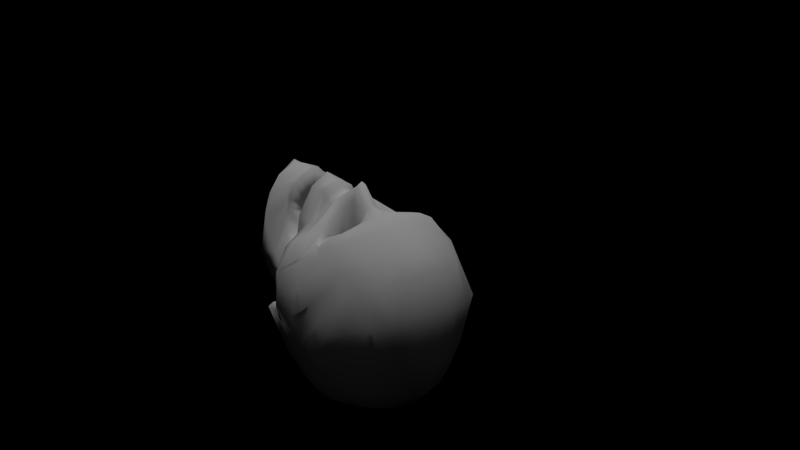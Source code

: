 # Source: skull.blend  (saved by Blender 2.67.0; exported with 4.5.12 LTS)
import bpy
from mathutils import Matrix  # noqa: F401  (used for matrix-valued properties, if any)

bpy.ops.wm.read_factory_settings(use_empty=True)
scene = bpy.context.scene
scene.name = 'Scene'

# ---- collections
col_collection_1 = bpy.data.collections.new('Collection 1'); scene.collection.children.link(col_collection_1)

# ---- materials (node trees are filled in below, after node groups)
mat_crane = bpy.data.materials.new('Crane')
mat_crane.alpha_threshold = 0.0
mat_crane.use_transparent_shadow = False
mat_crane.roughness = 0.5
mat_crane.specular_intensity = 0.0
mat_crane.line_color = (0.0, 0.0, 0.0, 1.0)

# ---- material node trees

# ---- world
world_world = bpy.data.worlds.new('World'); scene.world = world_world
world_world.color = (0.0, 0.0, 0.0)
world_world.use_sun_shadow = False
world_world.sun_shadow_jitter_overblur = 0.0
world_world.cycles.sampling_method = 'MANUAL'
world_world.cycles.sample_map_resolution = 256
world_world.light_settings.ao_factor = 2.5

# ---- cameras
cam_camera = bpy.data.cameras.new('Camera')
cam_camera.clip_end = 100.0
cam_camera.lens = 35.0
cam_camera.sensor_width = 32.0
cam_camera.sensor_height = 18.0
cam_camera.dof.focus_distance = 0.0
cam_camera.dof.aperture_fstop = 128.0

# ---- lights
light_point_001 = bpy.data.lights.new('Point.001', 'POINT')
light_point_001.transmission_factor = 0.0
light_point_001.energy = 100.0
light_point_001.shadow_buffer_clip_start = 0.5
light_point_001.shadow_soft_size = 0.1
light_point_001.shadow_maximum_resolution = 0.006
light_point_001.use_absolute_resolution = True
light_point_001.cycles.use_multiple_importance_sampling = False
light_point = bpy.data.lights.new('Point', 'POINT')
light_point.transmission_factor = 0.0
light_point.energy = 100.0
light_point.shadow_buffer_clip_start = 0.5
light_point.shadow_soft_size = 0.1
light_point.shadow_maximum_resolution = 0.006
light_point.use_absolute_resolution = True
light_point.cycles.use_multiple_importance_sampling = False
light_hemi_003 = bpy.data.lights.new('Hemi.003', 'SUN')
light_hemi_003.transmission_factor = 0.0
light_hemi_003.angle = 0.1993
light_hemi_003.energy = 1.0
light_hemi_003.shadow_buffer_clip_start = 0.5
light_hemi_003.shadow_soft_size = 0.1
light_hemi_003.shadow_cascade_max_distance = 1000.0
light_hemi_003.cycles.use_multiple_importance_sampling = False

# ---- meshes
me_plane = bpy.data.meshes.new('Plane')
me_plane.from_pydata([(0.9942, -0.3588, -0.9034), (0.9942, -0.6427, -1.013), (0.7049, -0.2301, -1.066), (0.7118, -0.5854, -1.156), (0.9942, -0.1395, -0.7137), (0.7139, 0.08356, -0.9146), (0.9942, 0.1354, -0.4351), (0.7139, 0.3943, -0.5161), (0.9942, 0.3714, 0.06736), (0.7139, 0.6437, 0.05484), (0.9942, 0.2256, 1.288), (0.7304, 0.5002, 1.41), (0.9942, 0.04076, 1.529), (0.7304, 0.2398, 1.664), (0.9942, -0.3011, 1.677), (0.7304, -0.1476, 1.93), (0.9942, -0.4902, 1.729), (0.7304, -0.3105, 1.922), (0.9942, 0.6054, 0.7909), (0.7139, 0.7611, 0.7664), (0.3343, -0.001802, 2.022), (0.3343, -0.1825, 2.093), (0.3452, 0.5981, -0.592), (0.3452, 0.8361, 0.03244), (0.3452, 0.9223, 0.7983), (0.3343, 0.7066, 1.463), (0.3465, -0.5197, -1.279), (0.3499, -0.1268, -1.173), (0.3343, 0.4279, 1.726), (0.3452, 0.2267, -1.009), (0.9942, -0.9446, -1.015), (0.7046, -0.9356, -1.141), (0.3501, -0.8909, -1.264), (0.3465, -1.303, -1.19), (0.7118, -1.363, -1.06), (0.9942, -1.466, -0.8993), (0.3343, -1.727, -1.13), (0.7304, -1.823, -0.9841), (0.9942, -1.927, -0.7933), (1.196, -0.4654, -0.5662), (1.197, -0.6938, -0.6473), (1.193, -0.2675, -0.4332), (1.193, -0.06145, -0.2033), (1.198, 0.1213, 0.1715), (1.203, 0.02815, 0.9784), (1.205, -0.1775, 1.229), (1.203, -0.3643, 1.419), (1.041, -0.667, 1.511), (1.206, 0.2144, 0.6289), (1.203, -0.9036, -0.6947), (1.129, -1.677, -0.5039), (1.049, -2.127, -0.2311), (1.363, -0.566, -0.188), (1.348, -0.7905, -0.2353), (1.349, -0.3887, -0.1732), (1.347, -0.2279, -0.03464), (1.349, -0.1022, 0.2117), (1.372, -0.2857, 0.6345), (1.373, -0.48, 0.8575), (1.091, -1.142, 1.352), (1.358, -0.084, 0.4813), (1.29, -1.722, 0.2546), (1.227, -2.092, 0.1629), (1.346, -1.584, 0.4728), (1.357, -1.054, 0.1296), (1.408, -0.7709, 1.076), (1.294, -1.619, 0.9937), (1.347, -1.086, -0.1671), (1.294, -1.674, 0.5806), (0.1417, -0.5083, 2.019), (0.07989, -0.7565, 2.069), (0.08898, -1.035, 2.37), (0.2519, -1.36, 2.109), (0.2906, -1.529, 1.985), (0.6491, -1.219, 1.674), (0.9053, -1.292, 1.621), (0.2906, -1.507, 1.86), (0.9266, -0.6622, 1.744), (0.747, -0.4785, 1.902), (0.2576, -0.5669, 1.962), (0.9738, -0.8416, 1.582), (0.8837, -1.064, 1.57), (0.1122, -0.7515, 2.023), (0.1786, -0.9949, 2.145), (0.2366, -1.238, 1.948), (1.139, -1.236, 1.425), (0.8245, -0.7332, 1.778), (0.6869, -0.592, 1.778), (0.3287, -0.6472, 1.778), (0.852, -0.8955, 1.666), (0.7557, -1.039, 1.601), (0.2016, -0.8397, 1.778), (0.225, -0.9445, 1.778), (0.3337, -1.112, 1.778), (0.5708, -1.151, 1.601), (0.2906, -1.652, 2.017), (1.01, -1.464, 1.552), (0.412, -1.645, 1.765), (0.2906, -1.735, 2.128), (1.013, -1.777, 1.316), (0.4489, -1.784, 1.621), (1.388, -0.6971, 0.4113), (1.366, -1.471, 0.8459), (1.368, -1.018, 0.4545), (1.403, -0.53, 0.3386), (1.384, -0.7825, 0.07622), (1.403, -0.6095, 0.07025), (0.2906, -1.824, 2.123), (0.5268, -1.822, 1.622), (0.2906, -2.058, 2.146), (0.5254, -2.13, 1.637), (0.6415, -1.788, 1.209), (0.5888, -2.137, 1.239), (1.383, -0.4209, -0.04751), (1.388, -0.5173, -0.03903), (1.383, -0.3058, 0.04528), (1.383, -0.2186, 0.2168), (1.386, -0.2215, 0.3854), (1.397, -0.485, 0.2872), (1.391, -0.3458, 0.4392), (1.397, -0.5409, 0.1003), (0.8118, -1.43, 1.184), (0.7828, -1.928, 1.188), (0.9606, -1.695, 0.9109), (0.9764, -1.863, 0.8116), (0.7564, -2.074, 1.188), (0.9157, -2.19, 0.8116), (0.6641, -2.32, 1.284), (0.8493, -2.491, 0.9582), (0.5767, -2.498, 1.522), (0.8493, -2.715, 1.352), (1.008, -1.878, 0.6605), (0.9854, -2.286, 0.5643), (0.9854, -2.55, 0.6421), (0.9715, -2.717, 0.9067), (1.008, -1.831, 0.5676), (1.065, -1.902, 0.3991), (1.051, -1.774, 0.4877), (1.101, -1.835, 0.3415), (1.094, -1.715, 0.4439), (1.147, -1.743, 0.3319), (0.3735, -2.681, 2.022), (0.6345, -2.921, 1.852), (0.5758, -2.99, 1.747), (0.7849, -2.818, 1.602), (0.8215, -2.853, 1.318), (0.4875, -2.59, 1.772), (0.2641, -3.117, 2.111), (0.3992, -2.989, 2.115), (0.2118, -2.668, 2.131), (0.515, -2.494, 1.69), (0.3792, -2.484, 2.064), (0.4875, -2.487, 1.829), (0.2118, -2.496, 2.184), (0.05886, -1.068, 2.28), (0.1883, -1.327, 2.074), (0.219, -2.072, 2.019), (0.3563, -2.114, 1.721), (0.3933, -2.118, 1.489), (0.2523, -2.49, 1.58), (0.1915, -2.485, 1.747), (0.2399, -2.487, 1.642), (0.1167, -2.491, 1.801), (0.2712, -1.883, -0.9547), (0.5099, -1.941, -0.8667), (0.6688, -2.004, -0.7518), (0.7019, -2.124, -0.413), (0.785, -2.149, -0.1358), (0.2602, -1.973, -0.8194), (0.3768, -2.019, -0.735), (0.4012, -2.107, -0.4863), (0.4621, -2.126, -0.2827), (0.1017, -1.125, -0.5522), (0.3364, -1.168, -0.4876), (0.4531, -1.214, -0.4032), (0.4774, -1.302, -0.1545), (0.5384, -1.321, 0.04911), (0.6963, -2.286, 0.5643), (0.6963, -2.55, 0.6421), (0.6823, -2.717, 0.9067), (0.7757, -1.902, 0.3991), (0.8115, -1.835, 0.3415), (0.8583, -1.743, 0.3319), (0.2867, -2.99, 1.747), (0.5324, -2.853, 1.318), (0.6345, -1.593, 1.248), (0.6152, -2.026, 1.251), (0.5976, -2.122, 1.251), (0.5098, -2.235, 1.296), (0.4507, -2.355, 1.455), (0.3859, -2.374, 1.564), (0.2617, -2.4, 1.512), (1.169, -1.775, 0.2546), (1.102, -2.122, 0.1998), (1.225, -1.637, 0.4728), (1.173, -1.672, 0.9937), (1.173, -1.727, 0.5806), (0.8915, -1.767, 1.316), (0.9671, -1.748, 0.2546), (0.9049, -2.118, 0.1629), (1.023, -1.61, 0.4728), (0.9717, -1.645, 0.9937), (0.9717, -1.7, 0.5806), (0.7115, -1.743, 1.332), (0.9671, -1.329, 0.2546), (0.9049, -1.699, 0.1629), (1.023, -1.191, 0.4728), (0.9717, -1.226, 0.9937), (0.9717, -1.281, 0.5806), (0.69, -1.384, 1.316), (0.8862, -0.7061, 1.314), (0.698, -0.5657, 1.386), (0.3101, -0.6259, 1.41), (0.8808, -0.8967, 1.158), (0.7758, -1.054, 1.101), (0.1714, -0.8358, 1.47), (0.197, -0.9502, 1.517), (0.3155, -1.133, 1.519), (0.5741, -1.176, 1.193), (0.9214, -0.6885, 0.9866), (0.7143, -0.5341, 1.065), (0.2876, -0.6002, 1.092), (0.9154, -0.8981, 0.8142), (0.7999, -1.071, 0.7521), (0.1352, -0.8312, 1.158), (0.1633, -0.9569, 1.209), (0.2937, -1.158, 1.211), (0.5781, -1.205, 0.8532), (0.2099, -1.727, 0.8519), (0.2099, -1.859, 0.9051), (0.2099, -1.955, 0.9571), (0.2099, -2.068, 1.047), (0.2099, -2.189, 1.206), (0.2099, -2.207, 1.315), (0.2099, -2.262, 1.369), (0.7327, -1.7, 1.184), (0.8814, -1.664, 0.9109), (0.8973, -1.831, 0.8116), (0.9289, -1.846, 0.6605), (0.9286, -1.8, 0.5676), (0.972, -1.743, 0.4877), (1.015, -1.684, 0.4439), (1.068, -1.712, 0.3319), (0.7327, -1.557, 1.111), (0.8814, -1.521, 0.8376), (0.8973, -1.689, 0.7383), (0.9289, -1.704, 0.5871), (0.9286, -1.657, 0.4943), (0.972, -1.6, 0.4144), (1.015, -1.542, 0.3706), (1.068, -1.57, 0.2585), (0.7327, -1.247, 1.111), (0.8814, -1.211, 0.8376), (0.8973, -1.379, 0.7383), (0.9289, -1.394, 0.5871), (0.9286, -1.347, 0.4943), (0.972, -1.29, 0.4144), (1.015, -1.231, 0.3706), (1.068, -1.259, 0.2585), (0.1095, -1.609, -0.1353), (0.1095, -1.609, 0.471), (0.1095, -1.735, 0.755), (0.07618, -2.119, 0.7964), (0.07618, -2.384, 0.8743), (0.7757, -1.776, 0.1151), (0.8115, -1.709, 0.05752), (0.09009, -2.563, 0.9079), (0.7757, -1.776, -0.4912), (0.8115, -1.709, -0.5487), (0.2196, -2.63, 0.8744), (0.2917, -2.464, 0.8443), (0.2917, -2.199, 0.7665), (0.3249, -1.815, 0.5832), (0.3249, -1.689, 0.2992), (0.3249, -1.689, -0.3071), (0.723, -0.7879, 0.8514), (0.6221, -0.7126, 0.8897), (0.4141, -0.7449, 0.9027), (0.7201, -0.8901, 0.7673), (0.6638, -0.9743, 0.737), (0.3397, -0.8575, 0.935), (0.3534, -0.9188, 0.96), (0.417, -1.017, 0.961), (0.5557, -1.04, 0.7863), (0.6359, -0.8316, 0.7325), (0.5816, -0.791, 0.7531), (0.4696, -0.8084, 0.7601), (0.6343, -0.8866, 0.6872), (0.604, -0.9319, 0.6709), (0.4296, -0.869, 0.7775), (0.437, -0.902, 0.791), (0.4712, -0.9547, 0.7915), (0.5458, -0.9672, 0.6975), (0.5957, -2.094, -0.004133), (0.5456, -1.959, 0.1154), (-0.9942, -0.3588, -0.9034), (-0.9942, -0.6427, -1.013), (-0.7049, -0.2301, -1.066), (-0.7118, -0.5854, -1.156), (-0.9942, -0.1395, -0.7137), (-0.7139, 0.08356, -0.9147), (-0.9942, 0.1354, -0.4351), (-0.7139, 0.3943, -0.5161), (-0.9942, 0.3714, 0.06736), (-0.7139, 0.6437, 0.05484), (-0.9942, 0.2256, 1.288), (-0.7304, 0.5002, 1.41), (-0.9942, 0.04076, 1.529), (-0.7304, 0.2398, 1.664), (-0.9942, -0.3011, 1.677), (-0.7304, -0.1476, 1.93), (-0.9942, -0.4902, 1.729), (-0.7304, -0.3105, 1.922), (1.581e-06, -0.06718, -1.235), (1.757e-06, -0.4565, -1.369), (1.336e-06, 0.3091, -1.048), (7.89e-07, 0.686, -0.6236), (-5.264e-08, 0.9048, 0.03189), (-1.949e-06, 0.7545, 1.515), (-2.268e-06, 0.5804, 1.766), (-2.705e-06, 0.07777, 2.113), (-2.741e-06, -0.2794, 2.145), (-0.9942, 0.6054, 0.7909), (-0.7139, 0.7611, 0.7664), (-1.066e-06, 0.9508, 0.8237), (-0.3343, -0.001802, 2.022), (-0.3343, -0.1825, 2.093), (-0.3452, 0.5981, -0.592), (-0.3452, 0.8361, 0.03244), (-0.3452, 0.9223, 0.7983), (-0.3343, 0.7066, 1.463), (-0.3465, -0.5197, -1.279), (-0.3499, -0.1268, -1.173), (-0.3343, 0.4279, 1.726), (-0.3452, 0.2267, -1.009), (-0.9942, -0.9446, -1.015), (-0.7046, -0.9356, -1.141), (1.737e-06, -0.8426, -1.349), (-0.3501, -0.8909, -1.264), (-0.3465, -1.303, -1.19), (1.661e-06, -1.243, -1.286), (-0.7118, -1.363, -1.06), (-0.9942, -1.466, -0.8993), (-0.3343, -1.727, -1.13), (1.586e-06, -1.623, -1.223), (-0.7304, -1.823, -0.9841), (-0.9942, -1.927, -0.7933), (-1.196, -0.4654, -0.5662), (-1.197, -0.6938, -0.6473), (-1.193, -0.2675, -0.4332), (-1.193, -0.06145, -0.2033), (-1.198, 0.1213, 0.1715), (-1.203, 0.02815, 0.9783), (-1.205, -0.1775, 1.229), (-1.203, -0.3643, 1.419), (-1.041, -0.667, 1.511), (-1.206, 0.2144, 0.6289), (-1.203, -0.9036, -0.6947), (-1.129, -1.677, -0.5039), (-1.049, -2.127, -0.2311), (-1.363, -0.566, -0.188), (-1.348, -0.7905, -0.2353), (-1.349, -0.3887, -0.1732), (-1.347, -0.2279, -0.03465), (-1.349, -0.1022, 0.2117), (-1.372, -0.2857, 0.6345), (-1.373, -0.48, 0.8575), (-1.091, -1.142, 1.352), (-1.358, -0.084, 0.4813), (-1.29, -1.722, 0.2546), (-1.227, -2.092, 0.1628), (-1.346, -1.584, 0.4728), (-1.357, -1.054, 0.1296), (-1.408, -0.7709, 1.076), (-1.294, -1.619, 0.9937), (-1.347, -1.086, -0.1671), (-1.294, -1.674, 0.5806), (-2.664e-06, -0.571, 2.088), (-0.1417, -0.5083, 2.019), (-2.725e-06, -0.7435, 2.138), (-0.07989, -0.7565, 2.069), (-3.116e-06, -1.013, 2.446), (-0.08898, -1.035, 2.37), (-2.757e-06, -1.381, 2.169), (-0.2519, -1.36, 2.109), (-2.72e-06, -1.485, 2.141), (-0.2906, -1.529, 1.985), (-0.6491, -1.219, 1.674), (-0.9053, -1.292, 1.621), (-0.2906, -1.507, 1.86), (-0.9266, -0.6622, 1.744), (-0.747, -0.4785, 1.902), (-0.2576, -0.5669, 1.962), (-0.9738, -0.8416, 1.582), (-0.8837, -1.064, 1.57), (-0.1122, -0.7515, 2.023), (-0.1786, -0.9949, 2.145), (-0.2366, -1.238, 1.948), (-1.139, -1.236, 1.425), (-0.8245, -0.7332, 1.778), (-0.6869, -0.592, 1.778), (-0.3287, -0.6472, 1.778), (-0.852, -0.8955, 1.666), (-0.7557, -1.039, 1.601), (-0.2016, -0.8397, 1.778), (-0.225, -0.9445, 1.778), (-0.3337, -1.112, 1.778), (-0.5708, -1.151, 1.601), (-2.777e-06, -1.581, 2.187), (-0.2906, -1.652, 2.017), (-1.01, -1.464, 1.552), (-0.412, -1.645, 1.765), (-2.942e-06, -1.64, 2.316), (-0.2906, -1.735, 2.128), (-1.013, -1.777, 1.316), (-0.4489, -1.784, 1.621), (-1.388, -0.6971, 0.4113), (-1.366, -1.471, 0.8459), (-1.368, -1.018, 0.4545), (-1.403, -0.53, 0.3386), (-1.384, -0.7825, 0.07621), (-1.403, -0.6095, 0.07024), (-2.897e-06, -1.795, 2.282), (-0.2906, -1.824, 2.123), (-0.5268, -1.822, 1.622), (-2.966e-06, -2.039, 2.339), (-0.2906, -2.058, 2.146), (-0.5254, -2.13, 1.637), (-0.6415, -1.788, 1.209), (-0.5888, -2.137, 1.239), (-1.383, -0.4209, -0.04751), (-1.388, -0.5173, -0.03903), (-1.383, -0.3058, 0.04527), (-1.383, -0.2186, 0.2168), (-1.386, -0.2215, 0.3854), (-1.397, -0.485, 0.2872), (-1.391, -0.3458, 0.4392), (-1.397, -0.5409, 0.1003), (-0.8118, -1.43, 1.184), (-0.7828, -1.928, 1.188), (-0.9606, -1.695, 0.9109), (-0.9764, -1.863, 0.8116), (-0.7564, -2.074, 1.188), (-0.9157, -2.19, 0.8116), (-0.6641, -2.32, 1.284), (-0.8493, -2.491, 0.9582), (-0.5767, -2.498, 1.522), (-0.8493, -2.715, 1.352), (-1.008, -1.878, 0.6605), (-0.9854, -2.286, 0.5643), (-0.9854, -2.55, 0.6421), (-0.9715, -2.717, 0.9067), (-1.008, -1.831, 0.5676), (-1.065, -1.902, 0.3991), (-1.051, -1.774, 0.4877), (-1.101, -1.835, 0.3415), (-1.094, -1.715, 0.4439), (-1.147, -1.743, 0.3319), (-0.3735, -2.681, 2.022), (-0.6345, -2.921, 1.852), (-0.5758, -2.99, 1.747), (-2.855e-06, -2.654, 2.258), (-2.86e-06, -3.057, 2.267), (-2.893e-06, -3.127, 2.293), (-0.7849, -2.818, 1.602), (-0.8216, -2.853, 1.318), (-0.4875, -2.59, 1.772), (-0.2641, -3.117, 2.111), (-0.3992, -2.989, 2.115), (-0.2118, -2.668, 2.131), (-0.515, -2.494, 1.69), (-0.3792, -2.484, 2.064), (-2.927e-06, -2.471, 2.313), (-0.4875, -2.487, 1.829), (-0.2118, -2.496, 2.184), (-2.981e-06, -1.051, 2.341), (-0.05887, -1.068, 2.28), (-2.696e-06, -1.343, 2.121), (-0.1883, -1.327, 2.074), (-2.701e-06, -2.061, 2.132), (-0.219, -2.072, 2.019), (-0.3563, -2.114, 1.721), (-0.3933, -2.118, 1.489), (-0.2523, -2.49, 1.58), (-0.1916, -2.485, 1.747), (-2.345e-06, -2.479, 1.858), (-0.24, -2.487, 1.642), (-0.1167, -2.491, 1.801), (-0.2712, -1.883, -0.9547), (1.317e-06, -1.82, -1.011), (-0.5099, -1.941, -0.8667), (-0.6688, -2.004, -0.7518), (-0.7019, -2.124, -0.413), (-0.785, -2.149, -0.1358), (1.156e-06, -1.93, -0.884), (1.208e-06, -1.884, -0.925), (-0.2602, -1.973, -0.8194), (-0.3768, -2.019, -0.735), (-0.4012, -2.107, -0.4863), (-0.4621, -2.126, -0.2827), (-0.1016, -1.125, -0.5522), (0.01856, -1.125, -0.5522), (-0.3364, -1.168, -0.4876), (-0.4531, -1.214, -0.4032), (-0.4774, -1.302, -0.1545), (-0.5384, -1.321, 0.04911), (-0.6963, -2.286, 0.5643), (-0.6963, -2.55, 0.6421), (-0.6824, -2.717, 0.9067), (-0.7757, -1.902, 0.3991), (-0.8115, -1.835, 0.3415), (-0.8583, -1.743, 0.3319), (-0.2867, -2.99, 1.747), (-0.5324, -2.853, 1.318), (-2.661e-06, -3.117, 2.111), (-1.341e-06, -2.808, 1.077), (-2.194e-06, -3.081, 1.747), (-1.648e-06, -2.943, 1.318), (-0.6345, -1.593, 1.248), (-0.6152, -2.026, 1.251), (-0.5976, -2.122, 1.251), (-0.5098, -2.235, 1.296), (-0.4507, -2.355, 1.455), (-0.3859, -2.374, 1.564), (-0.2617, -2.4, 1.512), (-1.169, -1.775, 0.2546), (-1.102, -2.122, 0.1998), (-1.225, -1.637, 0.4728), (-1.173, -1.672, 0.9937), (-1.173, -1.727, 0.5806), (-0.8915, -1.767, 1.316), (-0.9671, -1.748, 0.2546), (-0.9049, -2.118, 0.1629), (-1.023, -1.61, 0.4728), (-0.9717, -1.645, 0.9937), (-0.9717, -1.7, 0.5806), (-0.7115, -1.743, 1.332), (-0.9671, -1.329, 0.2546), (-0.9049, -1.699, 0.1629), (-1.023, -1.191, 0.4728), (-0.9717, -1.226, 0.9937), (-0.9717, -1.281, 0.5806), (-0.69, -1.384, 1.316), (-0.8862, -0.7061, 1.314), (-0.698, -0.5657, 1.386), (-0.3101, -0.6259, 1.41), (-0.8808, -0.8967, 1.158), (-0.7758, -1.054, 1.101), (-0.1714, -0.8358, 1.47), (-0.1971, -0.9502, 1.517), (-0.3155, -1.133, 1.519), (-0.5741, -1.176, 1.193), (-0.9214, -0.6885, 0.9866), (-0.7143, -0.5341, 1.065), (-0.2877, -0.6002, 1.092), (-0.9154, -0.8981, 0.8142), (-0.7999, -1.071, 0.7521), (-0.1352, -0.8312, 1.158), (-0.1633, -0.9569, 1.209), (-0.2937, -1.158, 1.211), (-0.5781, -1.205, 0.8532), (-0.2099, -1.727, 0.8519), (-0.2099, -1.859, 0.9051), (-0.2099, -1.955, 0.9571), (-0.2099, -2.068, 1.047), (-0.2099, -2.189, 1.206), (-0.2099, -2.207, 1.315), (-0.2099, -2.262, 1.369), (-0.7327, -1.7, 1.184), (-0.8814, -1.664, 0.9109), (-0.8973, -1.831, 0.8116), (-0.9289, -1.846, 0.6605), (-0.9286, -1.8, 0.5676), (-0.972, -1.743, 0.4877), (-1.015, -1.684, 0.4439), (-1.068, -1.712, 0.3319), (-0.7327, -1.557, 1.111), (-0.8814, -1.521, 0.8376), (-0.8973, -1.689, 0.7383), (-0.9289, -1.704, 0.5871), (-0.9286, -1.657, 0.4943), (-0.972, -1.6, 0.4144), (-1.015, -1.542, 0.3706), (-1.068, -1.57, 0.2585), (-0.7327, -1.247, 1.111), (-0.8814, -1.211, 0.8376), (-0.8973, -1.379, 0.7383), (-0.9289, -1.394, 0.5871), (-0.9286, -1.347, 0.4943), (-0.972, -1.29, 0.4144), (-1.015, -1.231, 0.3706), (-1.068, -1.259, 0.2585), (-0.1095, -1.609, -0.1353), (-0.1095, -1.609, 0.471), (-0.1095, -1.735, 0.755), (-0.07618, -2.119, 0.7964), (-0.07618, -2.384, 0.8743), (-0.7757, -1.776, 0.1151), (-0.8115, -1.709, 0.05752), (-0.0901, -2.563, 0.9079), (-0.7757, -1.776, -0.4912), (-0.8115, -1.709, -0.5487), (-1.035e-06, -2.652, 0.8362), (-1.218e-06, -2.732, 0.9798), (-0.2196, -2.63, 0.8744), (-0.2917, -2.464, 0.8443), (-0.2917, -2.199, 0.7665), (-0.3249, -1.815, 0.5832), (-0.3249, -1.689, 0.2992), (-0.3249, -1.689, -0.3071), (-1.122e-06, -2.511, 0.9027), (-1.088e-06, -2.384, 0.8743), (-9.913e-07, -2.119, 0.7964), (-9.433e-07, -1.735, 0.755), (-5.816e-07, -1.609, 0.471), (1.941e-07, -1.609, -0.1353), (-0.723, -0.7879, 0.8514), (-0.6221, -0.7126, 0.8897), (-0.4141, -0.7449, 0.9027), (-0.7201, -0.8901, 0.7673), (-0.6638, -0.9743, 0.737), (-0.3397, -0.8575, 0.935), (-0.3534, -0.9188, 0.96), (-0.417, -1.017, 0.961), (-0.5557, -1.04, 0.7863), (-0.6359, -0.8316, 0.7325), (-0.5816, -0.791, 0.7531), (-0.4696, -0.8084, 0.7601), (-0.6343, -0.8866, 0.6872), (-0.604, -0.9319, 0.6709), (-0.4296, -0.869, 0.7775), (-0.437, -0.902, 0.7909), (-0.4712, -0.9547, 0.7915), (-0.5458, -0.9672, 0.6975), (-0.5957, -2.094, -0.004135), (-0.5456, -1.959, 0.1154), (0.2523, -2.864, 1.266), (0.1915, -2.897, 1.433), (0.24, -2.898, 1.328), (0.1167, -2.902, 1.487), (0.2617, -2.811, 1.198), (0.2099, -1.737, 0.785), (0.2099, -1.853, 0.8136), (0.2099, -1.967, 0.8724), (0.2099, -2.149, 0.8923), (0.2099, -2.438, 0.8947), (0.2099, -2.618, 1.001), (0.2099, -2.674, 1.055), (-0.2523, -2.864, 1.266), (-0.1916, -2.897, 1.433), (-1.938e-06, -2.891, 1.545), (-0.24, -2.898, 1.328), (-0.1167, -2.902, 1.487), (-0.2617, -2.811, 1.198), (-0.2099, -1.737, 0.785), (-0.2099, -1.853, 0.8136), (-0.2099, -1.967, 0.8724), (-0.2099, -2.149, 0.8923), (-0.2099, -2.438, 0.8947), (-0.2099, -2.618, 1.001), (-0.2099, -2.674, 1.055), (0.08409, -2.864, 1.266), (0.06385, -2.897, 1.433), (0.07998, -2.898, 1.328), (0.0389, -2.902, 1.487), (0.08722, -2.811, 1.198), (0.06995, -1.737, 0.785), (0.06995, -1.853, 0.8136), (0.06995, -1.967, 0.8724), (0.06995, -2.149, 0.8923), (0.06995, -2.438, 0.8947), (0.06995, -2.618, 1.001), (0.06995, -2.674, 1.055), (-0.08409, -2.864, 1.266), (-0.06385, -2.897, 1.433), (-1.946e-06, -2.891, 1.545), (-0.07999, -2.898, 1.328), (-0.0389, -2.902, 1.487), (-0.08723, -2.811, 1.198), (-0.06996, -1.737, 0.785), (-0.06996, -1.853, 0.8136), (-0.06996, -1.967, 0.8724), (-0.06996, -2.149, 0.8923), (-0.06996, -2.438, 0.8947), (-0.06996, -2.618, 1.001), (-0.06996, -2.674, 1.055), (-0.005414, -2.902, 1.476), (0.04624, -1.096, 2.061), (0.1479, -1.299, 1.899), (-2.684e-06, -1.082, 2.109), (-0.04624, -1.096, 2.061), (-2.459e-06, -1.312, 1.936), (-0.1479, -1.299, 1.899), (0.02083, -1.151, 1.941), (0.06663, -1.243, 1.868), (-2.497e-06, -1.145, 1.963), (-0.02083, -1.151, 1.941), (-2.396e-06, -1.249, 1.885), (-0.06664, -1.243, 1.868)], [], [(1, 3, 2, 0), (2, 5, 4, 0), (5, 7, 6, 4), (7, 9, 8, 6), (19, 11, 10, 18), (11, 13, 12, 10), (13, 15, 14, 12), (15, 17, 16, 14), (22, 316, 317, 23), (20, 320, 321, 21), (29, 315, 316, 22), (28, 319, 320, 20), (27, 313, 315, 29), (26, 314, 313, 27), (25, 318, 319, 28), (24, 324, 318, 25), (9, 19, 18, 8), (23, 317, 324, 24), (13, 28, 20, 15), (7, 22, 23, 9), (5, 29, 22, 7), (15, 20, 21, 17), (2, 27, 29, 5), (3, 26, 27, 2), (11, 25, 28, 13), (19, 24, 25, 11), (9, 23, 24, 19), (1, 30, 31, 3), (26, 32, 337, 314), (3, 31, 32, 26), (30, 35, 34, 31), (32, 33, 340, 337), (31, 34, 33, 32), (34, 37, 36, 33), (35, 38, 37, 34), (33, 36, 344, 340), (12, 45, 44, 10), (1, 40, 49, 30), (16, 47, 46, 14), (6, 42, 41, 4), (10, 44, 48, 18), (14, 46, 45, 12), (4, 41, 39, 0), (18, 48, 43, 8), (0, 39, 40, 1), (35, 50, 51, 38), (8, 43, 42, 6), (30, 49, 50, 35), (44, 57, 60, 48), (45, 58, 57, 44), (39, 52, 53, 40), (50, 61, 62, 51), (41, 54, 52, 39), (42, 55, 54, 41), (48, 60, 56, 43), (43, 56, 55, 42), (97, 100, 99, 96), (66, 102, 59, 85), (103, 102, 63, 64), (64, 63, 61, 67), (321, 377, 69, 21), (377, 379, 70, 69), (379, 381, 71, 70), (381, 475, 154, 71), (383, 385, 73, 72), (74, 81, 90, 94), (72, 73, 76, 75), (70, 82, 79, 69), (385, 408, 95, 73), (72, 84, 83, 71), (76, 97, 96, 75), (71, 83, 82, 70), (83, 92, 91, 82), (78, 87, 86, 77), (84, 93, 92, 83), (79, 88, 87, 78), (72, 75, 74, 84), (77, 86, 89, 80), (84, 74, 94, 93), (80, 89, 90, 81), (82, 91, 88, 79), (75, 96, 85, 59), (73, 95, 97, 76), (408, 412, 98, 95), (95, 98, 100, 97), (96, 99, 66, 85), (114, 113, 115, 116, 117, 119, 118, 120), (105, 106, 104, 101), (64, 105, 101, 103), (68, 63, 102, 66), (412, 422, 107, 98), (98, 107, 108, 100), (107, 109, 110, 108), (422, 425, 109, 107), (110, 112, 111, 108), (114, 52, 54, 113), (113, 54, 55, 115), (115, 55, 56, 116), (117, 60, 57, 119), (116, 56, 60, 117), (119, 57, 104, 118), (118, 104, 106, 120), (120, 106, 52, 114), (123, 121, 122, 124), (124, 122, 125, 126), (126, 125, 127, 128), (128, 127, 129, 130), (124, 126, 132, 131), (128, 130, 134, 133), (126, 128, 133, 132), (131, 132, 136, 135), (135, 136, 138, 137), (137, 138, 140, 139), (145, 144, 142, 143), (144, 146, 141, 142), (148, 149, 461, 462), (147, 148, 462, 463), (134, 130, 144, 145), (130, 129, 146, 144), (143, 142, 148, 147), (142, 141, 149, 148), (149, 141, 151, 153), (461, 149, 153, 472), (146, 129, 150, 152), (141, 146, 152, 151), (74, 75, 59, 81), (49, 67, 61, 50), (46, 65, 58, 45), (47, 59, 65, 46), (40, 53, 67, 49), (53, 52, 106, 105), (101, 104, 57, 58), (103, 101, 58, 65), (47, 80, 81, 59), (16, 77, 80, 47), (17, 78, 77, 16), (21, 69, 78, 17), (69, 79, 78), (65, 59, 102, 103), (67, 53, 105, 64), (154, 475, 689, 687), (72, 155, 477, 383), (71, 154, 155, 72), (425, 479, 156, 109), (109, 156, 157, 110), (110, 157, 158, 112), (153, 151, 160, 162), (152, 150, 159, 161), (151, 152, 161, 160), (472, 153, 162, 485), (62, 167, 166, 51), (51, 166, 165, 38), (37, 164, 163, 36), (38, 165, 164, 37), (36, 163, 489, 344), (167, 171, 170, 166), (166, 170, 169, 165), (164, 168, 494, 163), (165, 169, 168, 164), (171, 176, 175, 170), (170, 175, 174, 169), (168, 173, 172, 494), (169, 174, 173, 168), (145, 143, 183, 184), (132, 133, 178, 177), (133, 134, 179, 178), (136, 132, 177, 180), (134, 145, 184, 179), (514, 147, 463), (140, 138, 181, 182), (143, 147, 514, 183), (138, 136, 180, 181), (179, 184, 517, 515), (514, 516, 183), (184, 183, 516, 517), (129, 127, 188, 189), (127, 125, 187, 188), (125, 122, 186, 187), (150, 129, 189, 190), (159, 150, 190, 191), (122, 121, 185, 186), (68, 196, 194, 63), (66, 195, 196, 68), (61, 192, 193, 62), (99, 197, 195, 66), (61, 63, 194, 192), (196, 202, 200, 194), (195, 201, 202, 196), (197, 203, 201, 195), (192, 198, 199, 193), (192, 194, 200, 198), (202, 208, 206, 200), (201, 207, 208, 202), (198, 200, 206, 204), (203, 209, 207, 201), (198, 204, 205, 199), (87, 211, 210, 86), (93, 217, 216, 92), (88, 212, 211, 87), (94, 218, 217, 93), (86, 210, 213, 89), (90, 214, 218, 94), (89, 213, 214, 90), (91, 215, 212, 88), (92, 216, 215, 91), (215, 224, 221, 212), (216, 225, 224, 215), (211, 220, 219, 210), (217, 226, 225, 216), (212, 221, 220, 211), (218, 227, 226, 217), (210, 219, 222, 213), (214, 223, 227, 218), (213, 222, 223, 214), (222, 219, 275, 278), (187, 186, 229, 230), (189, 188, 231, 232), (191, 190, 233, 234), (186, 185, 228, 229), (188, 187, 230, 231), (190, 189, 232, 233), (135, 137, 240, 239), (131, 135, 239, 238), (124, 131, 238, 237), (123, 124, 237, 236), (139, 140, 242, 241), (137, 139, 241, 240), (121, 123, 236, 235), (240, 241, 249, 248), (236, 237, 245, 244), (238, 239, 247, 246), (241, 242, 250, 249), (235, 236, 244, 243), (237, 238, 246, 245), (239, 240, 248, 247), (246, 247, 255, 254), (249, 250, 258, 257), (243, 244, 252, 251), (245, 246, 254, 253), (247, 248, 256, 255), (248, 249, 257, 256), (244, 245, 253, 252), (108, 111, 197, 99), (99, 100, 108), (272, 271, 262, 261), (269, 603, 602, 266), (274, 273, 260, 259), (271, 270, 263, 262), (270, 269, 266, 263), (181, 180, 264, 265), (265, 264, 267, 268), (273, 272, 261, 260), (179, 515, 603, 269), (178, 179, 269, 270), (180, 177, 271, 272), (177, 178, 270, 271), (180, 272, 273, 264), (264, 273, 274, 267), (262, 263, 611, 612), (260, 261, 613, 614), (259, 260, 614, 615), (261, 262, 612, 613), (263, 266, 610, 611), (227, 223, 279, 283), (223, 222, 278, 279), (221, 224, 280, 277), (224, 225, 281, 280), (219, 220, 276, 275), (225, 226, 282, 281), (220, 221, 277, 276), (226, 227, 283, 282), (281, 282, 291, 290), (276, 277, 286, 285), (282, 283, 292, 291), (278, 275, 284, 287), (283, 279, 288, 292), (279, 278, 287, 288), (277, 280, 289, 286), (280, 281, 290, 289), (275, 276, 285, 284), (287, 284, 285, 286, 289, 290, 291, 292, 288), (199, 167, 62, 193), (293, 171, 167, 199), (294, 176, 171, 293), (293, 199, 205, 294), (294, 205, 204, 176), (296, 295, 297, 298), (297, 295, 299, 300), (300, 299, 301, 302), (302, 301, 303, 304), (323, 322, 305, 306), (306, 305, 307, 308), (308, 307, 309, 310), (310, 309, 311, 312), (327, 328, 317, 316), (325, 326, 321, 320), (334, 327, 316, 315), (333, 325, 320, 319), (332, 334, 315, 313), (331, 332, 313, 314), (330, 333, 319, 318), (329, 330, 318, 324), (304, 303, 322, 323), (328, 329, 324, 317), (308, 310, 325, 333), (302, 304, 328, 327), (300, 302, 327, 334), (310, 312, 326, 325), (297, 300, 334, 332), (298, 297, 332, 331), (306, 308, 333, 330), (323, 306, 330, 329), (304, 323, 329, 328), (296, 298, 336, 335), (331, 314, 337, 338), (298, 331, 338, 336), (335, 336, 341, 342), (338, 337, 340, 339), (336, 338, 339, 341), (341, 339, 343, 345), (342, 341, 345, 346), (339, 340, 344, 343), (307, 305, 352, 353), (296, 335, 357, 348), (311, 309, 354, 355), (301, 299, 349, 350), (305, 322, 356, 352), (309, 307, 353, 354), (299, 295, 347, 349), (322, 303, 351, 356), (295, 296, 348, 347), (342, 346, 359, 358), (303, 301, 350, 351), (335, 342, 358, 357), (352, 356, 368, 365), (353, 352, 365, 366), (347, 348, 361, 360), (358, 359, 370, 369), (349, 347, 360, 362), (350, 349, 362, 363), (356, 351, 364, 368), (351, 350, 363, 364), (411, 410, 414, 415), (374, 398, 367, 417), (418, 372, 371, 417), (372, 375, 369, 371), (321, 326, 378, 377), (377, 378, 380, 379), (379, 380, 382, 381), (381, 382, 476, 475), (383, 384, 386, 385), (387, 407, 403, 394), (384, 388, 389, 386), (380, 378, 392, 395), (385, 386, 409, 408), (384, 382, 396, 397), (389, 388, 410, 411), (382, 380, 395, 396), (396, 395, 404, 405), (391, 390, 399, 400), (397, 396, 405, 406), (392, 391, 400, 401), (384, 397, 387, 388), (390, 393, 402, 399), (397, 406, 407, 387), (393, 394, 403, 402), (395, 392, 401, 404), (388, 367, 398, 410), (386, 389, 411, 409), (408, 409, 413, 412), (409, 411, 415, 413), (410, 398, 374, 414), (431, 437, 435, 436, 434, 433, 432, 430), (420, 416, 419, 421), (372, 418, 416, 420), (376, 374, 417, 371), (412, 413, 423, 422), (413, 415, 424, 423), (423, 424, 427, 426), (422, 423, 426, 425), (427, 424, 428, 429), (431, 430, 362, 360), (430, 432, 363, 362), (432, 433, 364, 363), (434, 436, 365, 368), (433, 434, 368, 364), (436, 435, 419, 365), (435, 437, 421, 419), (437, 431, 360, 421), (440, 441, 439, 438), (441, 443, 442, 439), (443, 445, 444, 442), (445, 447, 446, 444), (441, 448, 449, 443), (445, 450, 451, 447), (443, 449, 450, 445), (448, 452, 453, 449), (452, 454, 455, 453), (454, 456, 457, 455), (465, 460, 459, 464), (464, 459, 458, 466), (468, 462, 461, 469), (467, 463, 462, 468), (451, 465, 464, 447), (447, 464, 466, 446), (460, 467, 468, 459), (459, 468, 469, 458), (469, 474, 471, 458), (461, 472, 474, 469), (466, 473, 470, 446), (458, 471, 473, 466), (387, 394, 367, 388), (357, 358, 369, 375), (354, 353, 366, 373), (355, 354, 373, 367), (348, 357, 375, 361), (361, 420, 421, 360), (416, 366, 365, 419), (418, 373, 366, 416), (355, 367, 394, 393), (311, 355, 393, 390), (312, 311, 390, 391), (326, 312, 391, 378), (378, 391, 392), (373, 418, 417, 367), (375, 372, 420, 361), (478, 477, 691, 692), (384, 383, 477, 478), (382, 384, 478, 476), (425, 426, 480, 479), (426, 427, 481, 480), (427, 429, 482, 481), (474, 487, 484, 471), (473, 486, 483, 470), (471, 484, 486, 473), (472, 485, 487, 474), (370, 359, 492, 493), (359, 346, 491, 492), (345, 343, 488, 490), (346, 345, 490, 491), (343, 344, 489, 488), (493, 492, 498, 499), (492, 491, 497, 498), (490, 488, 494, 496), (491, 490, 496, 497), (488, 489, 495, 494), (499, 498, 504, 505), (498, 497, 503, 504), (496, 494, 500, 502), (497, 496, 502, 503), (465, 513, 512, 460), (449, 506, 507, 450), (450, 507, 508, 451), (453, 509, 506, 449), (451, 508, 513, 465), (514, 463, 467), (457, 511, 510, 455), (460, 512, 514, 467), (455, 510, 509, 453), (508, 515, 517, 513), (514, 512, 516), (513, 517, 516, 512), (446, 522, 521, 444), (444, 521, 520, 442), (442, 520, 519, 439), (470, 523, 522, 446), (483, 524, 523, 470), (439, 519, 518, 438), (376, 371, 527, 529), (374, 376, 529, 528), (369, 370, 526, 525), (414, 374, 528, 530), (369, 525, 527, 371), (529, 527, 533, 535), (528, 529, 535, 534), (530, 528, 534, 536), (525, 526, 532, 531), (525, 531, 533, 527), (535, 533, 539, 541), (534, 535, 541, 540), (531, 537, 539, 533), (536, 534, 540, 542), (531, 532, 538, 537), (400, 399, 543, 544), (406, 405, 549, 550), (401, 400, 544, 545), (407, 406, 550, 551), (399, 402, 546, 543), (403, 407, 551, 547), (402, 403, 547, 546), (404, 401, 545, 548), (405, 404, 548, 549), (548, 545, 554, 557), (549, 548, 557, 558), (544, 543, 552, 553), (550, 549, 558, 559), (545, 544, 553, 554), (551, 550, 559, 560), (543, 546, 555, 552), (547, 551, 560, 556), (546, 547, 556, 555), (555, 619, 616, 552), (520, 563, 562, 519), (522, 565, 564, 521), (524, 567, 566, 523), (519, 562, 561, 518), (521, 564, 563, 520), (523, 566, 565, 522), (452, 572, 573, 454), (448, 571, 572, 452), (441, 570, 571, 448), (440, 569, 570, 441), (456, 574, 575, 457), (454, 573, 574, 456), (438, 568, 569, 440), (573, 581, 582, 574), (569, 577, 578, 570), (571, 579, 580, 572), (574, 582, 583, 575), (568, 576, 577, 569), (570, 578, 579, 571), (572, 580, 581, 573), (579, 587, 588, 580), (582, 590, 591, 583), (576, 584, 585, 577), (578, 586, 587, 579), (580, 588, 589, 581), (581, 589, 590, 582), (577, 585, 586, 578), (424, 414, 530, 428), (414, 424, 415), (607, 594, 595, 606), (604, 599, 602, 603), (609, 592, 593, 608), (606, 595, 596, 605), (605, 596, 599, 604), (510, 598, 597, 509), (598, 601, 600, 597), (608, 593, 594, 607), (508, 604, 603, 515), (507, 605, 604, 508), (509, 607, 606, 506), (506, 606, 605, 507), (509, 597, 608, 607), (597, 600, 609, 608), (595, 612, 611, 596), (593, 614, 613, 594), (592, 615, 614, 593), (594, 613, 612, 595), (596, 611, 610, 599), (602, 599, 610, 266), (560, 624, 620, 556), (556, 620, 619, 555), (554, 618, 621, 557), (557, 621, 622, 558), (552, 616, 617, 553), (558, 622, 623, 559), (553, 617, 618, 554), (559, 623, 624, 560), (622, 631, 632, 623), (617, 626, 627, 618), (623, 632, 633, 624), (619, 628, 625, 616), (624, 633, 629, 620), (620, 629, 628, 619), (618, 627, 630, 621), (621, 630, 631, 622), (616, 625, 626, 617), (628, 629, 633, 632, 631, 630, 627, 626, 625), (532, 526, 370, 493), (634, 532, 493, 499), (635, 634, 499, 505), (634, 635, 538, 532), (635, 505, 537, 538), (159, 191, 640, 636), (567, 524, 653, 660), (483, 486, 651, 648), (485, 162, 639, 650), (566, 567, 660, 659), (563, 564, 657, 656), (233, 232, 645, 646), (230, 229, 642, 643), (162, 160, 637, 639), (524, 483, 648, 653), (487, 485, 650, 652), (160, 161, 638, 637), (565, 566, 659, 658), (562, 563, 656, 655), (232, 231, 644, 645), (229, 228, 641, 642), (484, 487, 652, 649), (161, 159, 636, 638), (486, 484, 649, 651), (564, 565, 658, 657), (561, 562, 655, 654), (191, 234, 647, 640), (234, 233, 646, 647), (231, 230, 643, 644), (163, 494, 495, 489), (494, 172, 501), (500, 494, 501), (658, 659, 684, 683), (655, 656, 681, 680), (649, 652, 677, 674), (651, 649, 674, 676), (646, 645, 670, 671), (643, 642, 667, 668), (639, 637, 662, 664), (637, 638, 663, 662), (660, 653, 678, 685), (657, 658, 683, 682), (654, 655, 680, 679), (648, 651, 676, 673), (640, 647, 672, 665), (645, 644, 669, 670), (642, 641, 666, 667), (638, 636, 661, 663), (659, 660, 685, 684), (656, 657, 682, 681), (653, 648, 673, 678), (652, 650, 675, 677), (647, 646, 671, 672), (644, 643, 668, 669), (636, 640, 665, 661), (650, 639, 664, 675), (666, 679, 680, 667), (667, 680, 681, 668), (668, 681, 682, 669), (669, 682, 683, 670), (670, 683, 684, 671), (671, 684, 685, 672), (672, 685, 678, 665), (665, 678, 673, 661), (676, 663, 661, 673), (663, 676, 674, 662), (664, 686, 677, 675), (686, 664, 662, 674, 677), (687, 689, 695, 693), (692, 691, 697, 698), (155, 154, 687, 688), (475, 476, 690, 689), (476, 478, 692, 690), (477, 155, 688, 691), (695, 697, 694, 693), (695, 696, 698, 697), (688, 687, 693, 694), (689, 690, 696, 695), (690, 692, 698, 696), (691, 688, 694, 697)])
me_plane.polygons.foreach_set('use_smooth', [True] * 649)
_uv = me_plane.uv_layers.new(name='UVMap')
_uv.uv.foreach_set('vector', [0.3401, 0.215, 0.3594, 0.2011, 0.3729, 0.2314, 0.349, 0.2389, 0.3729, 0.2314, 0.3807, 0.2629, 0.3522, 0.2646, 0.349, 0.2389, 0.3807, 0.2629, 0.3806, 0.3113, 0.354, 0.3005, 0.3522, 0.2646, 0.3806, 0.3113, 0.3692, 0.3703, 0.3449, 0.3507, 0.354, 0.3005, 0.3441, 0.4311, 0.304, 0.472, 0.286, 0.4397, 0.3253, 0.4147, 0.304, 0.472, 0.2778, 0.4857, 0.2648, 0.4525, 0.286, 0.4397, 0.2778, 0.4857, 0.241, 0.4975, 0.2343, 0.4536, 0.2648, 0.4525, 0.241, 0.4975, 0.2269, 0.4949, 0.2168, 0.4513, 0.2343, 0.4536, 0.4125, 0.3212, 0.4426, 0.329, 0.4243, 0.4071, 0.3977, 0.3893, 0.2546, 0.543, 0.2645, 0.5837, 0.2319, 0.5892, 0.2372, 0.5468, 0.4116, 0.2616, 0.4426, 0.2601, 0.4426, 0.329, 0.4125, 0.3212, 0.2979, 0.5257, 0.3177, 0.5602, 0.2645, 0.5837, 0.2546, 0.543, 0.4017, 0.2215, 0.4321, 0.2096, 0.4426, 0.2601, 0.4116, 0.2616, 0.3861, 0.1821, 0.4151, 0.1633, 0.4321, 0.2096, 0.4017, 0.2215, 0.3265, 0.5078, 0.3412, 0.5408, 0.3177, 0.5602, 0.2979, 0.5257, 0.3666, 0.4579, 0.3874, 0.4847, 0.3412, 0.5408, 0.3265, 0.5078, 0.3692, 0.3703, 0.3441, 0.4311, 0.3253, 0.4147, 0.3449, 0.3507, 0.3977, 0.3893, 0.4243, 0.4071, 0.3874, 0.4847, 0.3666, 0.4579, 0.2778, 0.4857, 0.2979, 0.5257, 0.2546, 0.543, 0.241, 0.4975, 0.3806, 0.3113, 0.4125, 0.3212, 0.3977, 0.3893, 0.3692, 0.3703, 0.3807, 0.2629, 0.4116, 0.2616, 0.4125, 0.3212, 0.3806, 0.3113, 0.241, 0.4975, 0.2546, 0.543, 0.2372, 0.5468, 0.2269, 0.4949, 0.3729, 0.2314, 0.4017, 0.2215, 0.4116, 0.2616, 0.3807, 0.2629, 0.3594, 0.2011, 0.3861, 0.1821, 0.4017, 0.2215, 0.3729, 0.2314, 0.304, 0.472, 0.3265, 0.5078, 0.2979, 0.5257, 0.2778, 0.4857, 0.3441, 0.4311, 0.3666, 0.4579, 0.3265, 0.5078, 0.304, 0.472, 0.3692, 0.3703, 0.3977, 0.3893, 0.3666, 0.4579, 0.3441, 0.4311, 0.3401, 0.215, 0.3268, 0.196, 0.3425, 0.176, 0.3594, 0.2011, 0.3861, 0.1821, 0.3654, 0.1518, 0.3913, 0.1259, 0.4151, 0.1633, 0.3594, 0.2011, 0.3425, 0.176, 0.3654, 0.1518, 0.3861, 0.1821, 0.3268, 0.196, 0.2988, 0.1697, 0.3174, 0.152, 0.3425, 0.176, 0.3654, 0.1518, 0.3383, 0.1233, 0.3615, 0.09307, 0.3913, 0.1259, 0.3425, 0.176, 0.3174, 0.152, 0.3383, 0.1233, 0.3654, 0.1518, 0.3174, 0.152, 0.2896, 0.1337, 0.3083, 0.1, 0.3383, 0.1233, 0.2988, 0.1697, 0.2755, 0.1515, 0.2896, 0.1337, 0.3174, 0.152, 0.3383, 0.1233, 0.3083, 0.1, 0.3295, 0.06875, 0.3615, 0.09307, 0.2648, 0.4525, 0.2598, 0.4088, 0.2829, 0.3981, 0.286, 0.4397, 0.3401, 0.215, 0.3182, 0.237, 0.3107, 0.2212, 0.3268, 0.196, 0.2168, 0.4513, 0.2076, 0.4179, 0.239, 0.4159, 0.2343, 0.4536, 0.354, 0.3005, 0.3293, 0.3047, 0.329, 0.2768, 0.3522, 0.2646, 0.286, 0.4397, 0.2829, 0.3981, 0.3075, 0.3797, 0.3253, 0.4147, 0.2343, 0.4536, 0.239, 0.4159, 0.2598, 0.4088, 0.2648, 0.4525, 0.3522, 0.2646, 0.329, 0.2768, 0.3253, 0.2561, 0.349, 0.2389, 0.3253, 0.4147, 0.3075, 0.3797, 0.3223, 0.3415, 0.3449, 0.3507, 0.349, 0.2389, 0.3253, 0.2561, 0.3182, 0.237, 0.3401, 0.215, 0.2988, 0.1697, 0.271, 0.1814, 0.2455, 0.1622, 0.2755, 0.1515, 0.3449, 0.3507, 0.3223, 0.3415, 0.3293, 0.3047, 0.354, 0.3005, 0.3268, 0.196, 0.3107, 0.2212, 0.271, 0.1814, 0.2988, 0.1697, 0.2829, 0.3981, 0.2774, 0.3504, 0.2955, 0.35, 0.3075, 0.3797, 0.2598, 0.4088, 0.2557, 0.3568, 0.2774, 0.3504, 0.2829, 0.3981, 0.3253, 0.2561, 0.3007, 0.2752, 0.2925, 0.2575, 0.3182, 0.237, 0.271, 0.1814, 0.2184, 0.207, 0.2283, 0.173, 0.2455, 0.1622, 0.329, 0.2768, 0.3086, 0.2872, 0.3007, 0.2752, 0.3253, 0.2561, 0.3293, 0.3047, 0.3103, 0.306, 0.3086, 0.2872, 0.329, 0.2768, 0.3075, 0.3797, 0.2955, 0.35, 0.3059, 0.33, 0.3223, 0.3415, 0.3223, 0.3415, 0.3059, 0.33, 0.3103, 0.306, 0.3293, 0.3047, 0.08402, 0.3993, 0.08205, 0.3741, 0.1268, 0.3113, 0.1417, 0.3623, 0.1713, 0.2867, 0.1921, 0.285, 0.1782, 0.3674, 0.1665, 0.3609, 0.2435, 0.2878, 0.1921, 0.285, 0.2062, 0.2384, 0.2603, 0.2619, 0.2603, 0.2619, 0.2062, 0.2384, 0.2184, 0.207, 0.2753, 0.2415, 0.2726, 0.6105, 0.2726, 0.6659, 0.2504, 0.6534, 0.2304, 0.5896, 0.2726, 0.6659, 0.2726, 0.7014, 0.2592, 0.6995, 0.2504, 0.6534, 0.2726, 0.7014, 0.2726, 0.7497, 0.2673, 0.7518, 0.2592, 0.6995, 0.2726, 0.7497, 0.2726, 0.7557, 0.2689, 0.7607, 0.2673, 0.7518, 0.06713, 0.4863, 0.05957, 0.4762, 0.076, 0.4351, 0.08574, 0.4626, 0.1775, 0.7707, 0.141, 0.752, 0.1574, 0.7449, 0.1818, 0.7532, 0.08574, 0.4626, 0.076, 0.4351, 0.08468, 0.4245, 0.1468, 0.3889, 0.2592, 0.6995, 0.2519, 0.6974, 0.2328, 0.6623, 0.2504, 0.6534, 0.05957, 0.4762, 0.04988, 0.4709, 0.06376, 0.4266, 0.076, 0.4351, 0.2435, 0.7936, 0.23, 0.768, 0.2521, 0.7417, 0.2673, 0.7518, 0.08468, 0.4245, 0.08402, 0.3993, 0.1417, 0.3623, 0.1468, 0.3889, 0.2673, 0.7518, 0.2521, 0.7417, 0.2519, 0.6974, 0.2592, 0.6995, 0.2521, 0.7417, 0.22, 0.7268, 0.2207, 0.7129, 0.2519, 0.6974, 0.1705, 0.6357, 0.1734, 0.6642, 0.1531, 0.6835, 0.1407, 0.6714, 0.23, 0.768, 0.2119, 0.7494, 0.22, 0.7268, 0.2521, 0.7417, 0.2328, 0.6623, 0.2119, 0.6842, 0.1734, 0.6642, 0.1705, 0.6357, 0.2435, 0.7936, 0.1485, 0.7926, 0.1775, 0.7707, 0.23, 0.768, 0.1407, 0.6714, 0.1531, 0.6835, 0.147, 0.7175, 0.1261, 0.7118, 0.23, 0.768, 0.1775, 0.7707, 0.1818, 0.7532, 0.2119, 0.7494, 0.1261, 0.7118, 0.147, 0.7175, 0.1574, 0.7449, 0.141, 0.752, 0.2519, 0.6974, 0.2207, 0.7129, 0.2119, 0.6842, 0.2328, 0.6623, 0.1468, 0.3889, 0.1417, 0.3623, 0.1665, 0.3609, 0.1782, 0.3674, 0.076, 0.4351, 0.06376, 0.4266, 0.08402, 0.3993, 0.08468, 0.4245, 0.04988, 0.4709, 0.03466, 0.47, 0.05022, 0.4267, 0.06376, 0.4266, 0.06376, 0.4266, 0.05022, 0.4267, 0.08205, 0.3741, 0.08402, 0.3993, 0.1417, 0.3623, 0.1268, 0.3113, 0.1713, 0.2867, 0.1665, 0.3609, 0.2958, 0.2881, 0.301, 0.2936, 0.3025, 0.3067, 0.2993, 0.3235, 0.2919, 0.3352, 0.2828, 0.3319, 0.2821, 0.3124, 0.288, 0.296, 0.2768, 0.2782, 0.2859, 0.2895, 0.2772, 0.3133, 0.2643, 0.3078, 0.2603, 0.2619, 0.2768, 0.2782, 0.2643, 0.3078, 0.2435, 0.2878, 0.1919, 0.2424, 0.2062, 0.2384, 0.1921, 0.285, 0.1713, 0.2867, 0.03466, 0.47, 0.02313, 0.4532, 0.04375, 0.4176, 0.05022, 0.4267, 0.05022, 0.4267, 0.04375, 0.4176, 0.08129, 0.3632, 0.08205, 0.3741, 0.04375, 0.4176, 0.02648, 0.4006, 0.05235, 0.3437, 0.08129, 0.3632, 0.02313, 0.4532, 0.002967, 0.4304, 0.02648, 0.4006, 0.04375, 0.4176, 0.05235, 0.3437, 0.0637, 0.2981, 0.09265, 0.3036, 0.08129, 0.3632, 0.2958, 0.2881, 0.3007, 0.2752, 0.3086, 0.2872, 0.301, 0.2936, 0.301, 0.2936, 0.3086, 0.2872, 0.3103, 0.306, 0.3025, 0.3067, 0.3025, 0.3067, 0.3103, 0.306, 0.3059, 0.33, 0.2993, 0.3235, 0.2919, 0.3352, 0.2955, 0.35, 0.2774, 0.3504, 0.2828, 0.3319, 0.2993, 0.3235, 0.3059, 0.33, 0.2955, 0.35, 0.2919, 0.3352, 0.2828, 0.3319, 0.2774, 0.3504, 0.2772, 0.3133, 0.2821, 0.3124, 0.2821, 0.3124, 0.2772, 0.3133, 0.2859, 0.2895, 0.288, 0.296, 0.288, 0.296, 0.2859, 0.2895, 0.3007, 0.2752, 0.2958, 0.2881, 0.7693, 0.9431, 0.7452, 0.903, 0.7898, 0.8981, 0.7861, 0.9499, 0.7861, 0.9499, 0.7898, 0.8981, 0.8036, 0.8955, 0.8143, 0.946, 0.8143, 0.946, 0.8036, 0.8955, 0.8302, 0.8811, 0.8395, 0.9309, 0.8395, 0.9309, 0.8302, 0.8811, 0.8565, 0.8592, 0.8681, 0.903, 0.5087, 0.6025, 0.5379, 0.6043, 0.5456, 0.6346, 0.5076, 0.6214, 0.5661, 0.5899, 0.6026, 0.5743, 0.5803, 0.6093, 0.5641, 0.6242, 0.5379, 0.6043, 0.5661, 0.5899, 0.5641, 0.6242, 0.5456, 0.6346, 0.5076, 0.6214, 0.5456, 0.6346, 0.508, 0.6582, 0.502, 0.633, 0.502, 0.633, 0.508, 0.6582, 0.5004, 0.6638, 0.496, 0.645, 0.496, 0.645, 0.5004, 0.6638, 0.4914, 0.6663, 0.4911, 0.6526, 0.6091, 0.5876, 0.625, 0.5646, 0.6502, 0.5594, 0.6485, 0.5739, 0.8863, 0.8854, 0.879, 0.8393, 0.898, 0.8209, 0.906, 0.8625, 0.9245, 0.8287, 0.9026, 0.8016, 0.9043, 0.7784, 0.9358, 0.7782, 0.685, 0.5764, 0.6796, 0.5605, 0.7049, 0.5821, 0.7013, 0.5869, 0.5803, 0.6093, 0.6026, 0.5743, 0.625, 0.5646, 0.6091, 0.5876, 0.8681, 0.903, 0.8565, 0.8592, 0.879, 0.8393, 0.8863, 0.8854, 0.6485, 0.5739, 0.6502, 0.5594, 0.6796, 0.5605, 0.685, 0.5764, 0.906, 0.8625, 0.898, 0.8209, 0.9026, 0.8016, 0.9245, 0.8287, 0.9026, 0.8016, 0.898, 0.8209, 0.8867, 0.8096, 0.8917, 0.7946, 0.9043, 0.7784, 0.9026, 0.8016, 0.8917, 0.7946, 0.8936, 0.7785, 0.879, 0.8393, 0.8565, 0.8592, 0.8668, 0.8401, 0.8756, 0.828, 0.898, 0.8209, 0.879, 0.8393, 0.8756, 0.828, 0.8867, 0.8096, 0.1775, 0.7707, 0.1485, 0.7926, 0.1025, 0.7766, 0.141, 0.752, 0.3107, 0.2212, 0.2753, 0.2415, 0.2184, 0.207, 0.271, 0.1814, 0.239, 0.4159, 0.227, 0.356, 0.2557, 0.3568, 0.2598, 0.4088, 0.2076, 0.4179, 0.1782, 0.3674, 0.227, 0.356, 0.239, 0.4159, 0.3182, 0.237, 0.2925, 0.2575, 0.2753, 0.2415, 0.3107, 0.2212, 0.2925, 0.2575, 0.3007, 0.2752, 0.2859, 0.2895, 0.2768, 0.2782, 0.2643, 0.3078, 0.2772, 0.3133, 0.2774, 0.3504, 0.2557, 0.3568, 0.2435, 0.2878, 0.2643, 0.3078, 0.2557, 0.3568, 0.227, 0.356, 0.107, 0.6847, 0.1261, 0.7118, 0.141, 0.752, 0.1025, 0.7766, 0.1297, 0.6408, 0.1407, 0.6714, 0.1261, 0.7118, 0.107, 0.6847, 0.1737, 0.6068, 0.1705, 0.6357, 0.1407, 0.6714, 0.1297, 0.6408, 0.2304, 0.5896, 0.2504, 0.6534, 0.1705, 0.6357, 0.1737, 0.6068, 0.2504, 0.6534, 0.2328, 0.6623, 0.1705, 0.6357, 0.227, 0.356, 0.1782, 0.3674, 0.1921, 0.285, 0.2435, 0.2878, 0.2753, 0.2415, 0.2925, 0.2575, 0.2768, 0.2782, 0.2603, 0.2619, 0.2689, 0.7607, 0.2726, 0.7557, 0.2726, 0.7728, 0.2707, 0.7756, 0.2435, 0.7936, 0.2535, 0.7919, 0.2726, 0.8078, 0.2726, 0.8179, 0.2673, 0.7518, 0.2689, 0.7607, 0.2535, 0.7919, 0.2435, 0.7936, 0.002967, 0.4304, 0.0001923, 0.4022, 0.02057, 0.3857, 0.02648, 0.4006, 0.02648, 0.4006, 0.02057, 0.3857, 0.0358, 0.351, 0.05235, 0.3437, 0.05235, 0.3437, 0.0358, 0.351, 0.04246, 0.3238, 0.0637, 0.2981, 0.8917, 0.7946, 0.8867, 0.8096, 0.8612, 0.8007, 0.8644, 0.7915, 0.8756, 0.828, 0.8668, 0.8401, 0.849, 0.8111, 0.8535, 0.8091, 0.8867, 0.8096, 0.8756, 0.828, 0.8535, 0.8091, 0.8612, 0.8007, 0.8936, 0.7785, 0.8917, 0.7946, 0.8644, 0.7915, 0.8677, 0.7786, 0.2283, 0.173, 0.2378, 0.1454, 0.2509, 0.1346, 0.2455, 0.1622, 0.2455, 0.1622, 0.2509, 0.1346, 0.2713, 0.1267, 0.2755, 0.1515, 0.2896, 0.1337, 0.2798, 0.1118, 0.2904, 0.08771, 0.3083, 0.1, 0.2755, 0.1515, 0.2713, 0.1267, 0.2798, 0.1118, 0.2896, 0.1337, 0.3083, 0.1, 0.2904, 0.08771, 0.3031, 0.05849, 0.3295, 0.06875, 0.2378, 0.1454, 0.2399, 0.121, 0.25, 0.1104, 0.2509, 0.1346, 0.2509, 0.1346, 0.25, 0.1104, 0.2672, 0.09709, 0.2713, 0.1267, 0.2798, 0.1118, 0.2759, 0.08306, 0.2881, 0.05442, 0.2904, 0.08771, 0.2713, 0.1267, 0.2672, 0.09709, 0.2759, 0.08306, 0.2798, 0.1118, 0.2399, 0.121, 0.1817, 0.08981, 0.1934, 0.07148, 0.25, 0.1104, 0.25, 0.1104, 0.1934, 0.07148, 0.2054, 0.04481, 0.2672, 0.09709, 0.2759, 0.08306, 0.2117, 0.03091, 0.2221, 0.007969, 0.2881, 0.05442, 0.2672, 0.09709, 0.2054, 0.04481, 0.2117, 0.03091, 0.2759, 0.08306, 0.6091, 0.5876, 0.6485, 0.5739, 0.6624, 0.597, 0.6247, 0.6092, 0.5456, 0.6346, 0.5641, 0.6242, 0.5754, 0.644, 0.5592, 0.6616, 0.5641, 0.6242, 0.5803, 0.6093, 0.5935, 0.6286, 0.5754, 0.644, 0.508, 0.6582, 0.5456, 0.6346, 0.5592, 0.6616, 0.5261, 0.6879, 0.5803, 0.6093, 0.6091, 0.5876, 0.6247, 0.6092, 0.5935, 0.6286, 0.6946, 0.5955, 0.685, 0.5764, 0.7013, 0.5869, 0.4914, 0.6663, 0.5004, 0.6638, 0.5173, 0.69, 0.5077, 0.693, 0.6485, 0.5739, 0.685, 0.5764, 0.6946, 0.5955, 0.6624, 0.597, 0.5004, 0.6638, 0.508, 0.6582, 0.5261, 0.6879, 0.5173, 0.69, 0.5935, 0.6286, 0.6247, 0.6092, 0.6547, 0.6472, 0.6394, 0.6671, 0.6946, 0.5955, 0.6779, 0.6172, 0.6624, 0.597, 0.6247, 0.6092, 0.6624, 0.597, 0.6779, 0.6172, 0.6547, 0.6472, 0.8565, 0.8592, 0.8302, 0.8811, 0.8217, 0.8592, 0.8395, 0.8467, 0.8302, 0.8811, 0.8036, 0.8955, 0.8089, 0.872, 0.8217, 0.8592, 0.8036, 0.8955, 0.7898, 0.8981, 0.799, 0.8751, 0.8089, 0.872, 0.8668, 0.8401, 0.8565, 0.8592, 0.8395, 0.8467, 0.847, 0.8334, 0.849, 0.8111, 0.8668, 0.8401, 0.847, 0.8334, 0.8415, 0.8191, 0.7898, 0.8981, 0.7452, 0.903, 0.7588, 0.8809, 0.799, 0.8751, 0.1919, 0.2424, 0.1824, 0.2335, 0.1959, 0.2246, 0.2062, 0.2384, 0.1713, 0.2867, 0.1593, 0.2785, 0.1824, 0.2335, 0.1919, 0.2424, 0.2184, 0.207, 0.2114, 0.1924, 0.2254, 0.1678, 0.2283, 0.173, 0.1268, 0.3113, 0.1163, 0.3045, 0.1593, 0.2785, 0.1713, 0.2867, 0.2184, 0.207, 0.2062, 0.2384, 0.1959, 0.2246, 0.2114, 0.1924, 0.1824, 0.2335, 0.1678, 0.2217, 0.1754, 0.2026, 0.1959, 0.2246, 0.1593, 0.2785, 0.1392, 0.2621, 0.1678, 0.2217, 0.1824, 0.2335, 0.1163, 0.3045, 0.1001, 0.2979, 0.1392, 0.2621, 0.1593, 0.2785, 0.2114, 0.1924, 0.1976, 0.1721, 0.2246, 0.1569, 0.2254, 0.1678, 0.2114, 0.1924, 0.1959, 0.2246, 0.1754, 0.2026, 0.1976, 0.1721, 0.1678, 0.2217, 0.1392, 0.1814, 0.1397, 0.1645, 0.1754, 0.2026, 0.1392, 0.2621, 0.1094, 0.2145, 0.1392, 0.1814, 0.1678, 0.2217, 0.1976, 0.1721, 0.1754, 0.2026, 0.1397, 0.1645, 0.1592, 0.1528, 0.1001, 0.2979, 0.08506, 0.2598, 0.1094, 0.2145, 0.1392, 0.2621, 0.1976, 0.1721, 0.1592, 0.1528, 0.195, 0.158, 0.2246, 0.1569, 0.1734, 0.6642, 0.186, 0.7076, 0.1828, 0.7136, 0.1531, 0.6835, 0.2119, 0.7494, 0.1967, 0.7337, 0.2011, 0.7231, 0.22, 0.7268, 0.2119, 0.6842, 0.1945, 0.7094, 0.186, 0.7076, 0.1734, 0.6642, 0.1818, 0.7532, 0.1876, 0.7242, 0.1967, 0.7337, 0.2119, 0.7494, 0.1531, 0.6835, 0.1828, 0.7136, 0.1843, 0.7186, 0.147, 0.7175, 0.1574, 0.7449, 0.1856, 0.7209, 0.1876, 0.7242, 0.1818, 0.7532, 0.147, 0.7175, 0.1843, 0.7186, 0.1856, 0.7209, 0.1574, 0.7449, 0.2207, 0.7129, 0.1994, 0.7172, 0.1945, 0.7094, 0.2119, 0.6842, 0.22, 0.7268, 0.2011, 0.7231, 0.1994, 0.7172, 0.2207, 0.7129, 0.1994, 0.7172, 0.1925, 0.7177, 0.1907, 0.7151, 0.1945, 0.7094, 0.2011, 0.7231, 0.1929, 0.7198, 0.1925, 0.7177, 0.1994, 0.7172, 0.186, 0.7076, 0.1874, 0.7146, 0.1864, 0.7166, 0.1828, 0.7136, 0.1967, 0.7337, 0.1912, 0.7232, 0.1929, 0.7198, 0.2011, 0.7231, 0.1945, 0.7094, 0.1907, 0.7151, 0.1874, 0.7146, 0.186, 0.7076, 0.1876, 0.7242, 0.1881, 0.7201, 0.1912, 0.7232, 0.1967, 0.7337, 0.1828, 0.7136, 0.1864, 0.7166, 0.1869, 0.7182, 0.1843, 0.7186, 0.1856, 0.7209, 0.1874, 0.719, 0.1881, 0.7201, 0.1876, 0.7242, 0.1843, 0.7186, 0.1869, 0.7182, 0.1874, 0.719, 0.1856, 0.7209, 0.1869, 0.7182, 0.1864, 0.7166, 0.1876, 0.7174, 0.1877, 0.7181, 0.8089, 0.872, 0.799, 0.8751, 0.7722, 0.8127, 0.7827, 0.8136, 0.8395, 0.8467, 0.8217, 0.8592, 0.7962, 0.8173, 0.8143, 0.8237, 0.8415, 0.8191, 0.847, 0.8334, 0.8216, 0.8234, 0.8259, 0.8211, 0.799, 0.8751, 0.7588, 0.8809, 0.7595, 0.8122, 0.7722, 0.8127, 0.8217, 0.8592, 0.8089, 0.872, 0.7827, 0.8136, 0.7962, 0.8173, 0.847, 0.8334, 0.8395, 0.8467, 0.8143, 0.8237, 0.8216, 0.8234, 0.502, 0.633, 0.496, 0.645, 0.4904, 0.6375, 0.4953, 0.6269, 0.5076, 0.6214, 0.502, 0.633, 0.4953, 0.6269, 0.5005, 0.6175, 0.5087, 0.6025, 0.5076, 0.6214, 0.5005, 0.6175, 0.5015, 0.5994, 0.7693, 0.9431, 0.7861, 0.9499, 0.7816, 0.9571, 0.763, 0.9513, 0.4911, 0.6526, 0.4914, 0.6663, 0.4847, 0.6614, 0.4854, 0.6458, 0.496, 0.645, 0.4911, 0.6526, 0.4854, 0.6458, 0.4904, 0.6375, 0.7452, 0.903, 0.7693, 0.9431, 0.763, 0.9513, 0.7359, 0.9321, 0.4904, 0.6375, 0.4854, 0.6458, 0.4709, 0.6503, 0.4764, 0.6434, 0.763, 0.9513, 0.7816, 0.9571, 0.7743, 0.969, 0.7576, 0.9729, 0.5005, 0.6175, 0.4953, 0.6269, 0.4823, 0.6332, 0.4874, 0.623, 0.4854, 0.6458, 0.4847, 0.6614, 0.4713, 0.6654, 0.4709, 0.6503, 0.7359, 0.9321, 0.763, 0.9513, 0.7576, 0.9729, 0.7359, 0.9481, 0.5015, 0.5994, 0.5005, 0.6175, 0.4874, 0.623, 0.488, 0.6049, 0.4953, 0.6269, 0.4904, 0.6375, 0.4764, 0.6434, 0.4823, 0.6332, 0.4874, 0.623, 0.4823, 0.6332, 0.4547, 0.6293, 0.4599, 0.6187, 0.4709, 0.6503, 0.4713, 0.6654, 0.4441, 0.6607, 0.443, 0.646, 0.7359, 0.9481, 0.7576, 0.9729, 0.739, 0.9998, 0.7208, 0.9753, 0.488, 0.6049, 0.4874, 0.623, 0.4599, 0.6187, 0.4603, 0.6001, 0.4823, 0.6332, 0.4764, 0.6434, 0.4487, 0.6396, 0.4547, 0.6293, 0.4764, 0.6434, 0.4709, 0.6503, 0.443, 0.646, 0.4487, 0.6396, 0.7576, 0.9729, 0.7743, 0.969, 0.7549, 0.9934, 0.739, 0.9998, 0.08129, 0.3632, 0.09265, 0.3036, 0.1163, 0.3045, 0.1268, 0.3113, 0.1268, 0.3113, 0.08205, 0.3741, 0.08129, 0.3632, 0.5596, 0.7248, 0.5846, 0.6965, 0.5931, 0.7169, 0.5745, 0.7398, 0.6125, 0.669, 0.6325, 0.676, 0.6249, 0.6859, 0.6171, 0.6824, 0.5043, 0.7901, 0.5409, 0.7462, 0.5606, 0.7553, 0.5274, 0.7962, 0.5846, 0.6965, 0.5995, 0.676, 0.6077, 0.6974, 0.5931, 0.7169, 0.5995, 0.676, 0.6125, 0.669, 0.6171, 0.6824, 0.6077, 0.6974, 0.5173, 0.69, 0.5261, 0.6879, 0.5029, 0.7141, 0.4937, 0.7149, 0.4937, 0.7149, 0.5029, 0.7141, 0.4671, 0.7701, 0.4587, 0.7695, 0.5409, 0.7462, 0.5596, 0.7248, 0.5745, 0.7398, 0.5606, 0.7553, 0.5935, 0.6286, 0.6394, 0.6671, 0.6325, 0.676, 0.6125, 0.669, 0.5754, 0.644, 0.5935, 0.6286, 0.6125, 0.669, 0.5995, 0.676, 0.5261, 0.6879, 0.5592, 0.6616, 0.5846, 0.6965, 0.5596, 0.7248, 0.5592, 0.6616, 0.5754, 0.644, 0.5995, 0.676, 0.5846, 0.6965, 0.5261, 0.6879, 0.5596, 0.7248, 0.5409, 0.7462, 0.5029, 0.7141, 0.5029, 0.7141, 0.5409, 0.7462, 0.5043, 0.7901, 0.4671, 0.7701, 0.5931, 0.7169, 0.6077, 0.6974, 0.6118, 0.7029, 0.597, 0.7221, 0.5606, 0.7553, 0.5745, 0.7398, 0.5789, 0.7455, 0.5657, 0.7627, 0.5274, 0.7962, 0.5606, 0.7553, 0.5657, 0.7627, 0.5334, 0.8047, 0.5745, 0.7398, 0.5931, 0.7169, 0.597, 0.7221, 0.5789, 0.7455, 0.6077, 0.6974, 0.6171, 0.6824, 0.619, 0.6936, 0.6118, 0.7029, 0.1881, 0.7201, 0.1874, 0.719, 0.1879, 0.7186, 0.1883, 0.7191, 0.1874, 0.719, 0.1869, 0.7182, 0.1877, 0.7181, 0.1879, 0.7186, 0.1907, 0.7151, 0.1925, 0.7177, 0.19, 0.718, 0.1894, 0.717, 0.1925, 0.7177, 0.1929, 0.7198, 0.1901, 0.7187, 0.19, 0.718, 0.1864, 0.7166, 0.1874, 0.7146, 0.1881, 0.7167, 0.1876, 0.7174, 0.1929, 0.7198, 0.1912, 0.7232, 0.1895, 0.7196, 0.1901, 0.7187, 0.1874, 0.7146, 0.1907, 0.7151, 0.1894, 0.717, 0.1881, 0.7167, 0.1912, 0.7232, 0.1881, 0.7201, 0.1883, 0.7191, 0.1895, 0.7196, 0.1901, 0.7187, 0.1895, 0.7196, 0.1888, 0.7186, 0.1889, 0.7183, 0.1881, 0.7167, 0.1894, 0.717, 0.1887, 0.7178, 0.1883, 0.7177, 0.1895, 0.7196, 0.1883, 0.7191, 0.1883, 0.7185, 0.1888, 0.7186, 0.1877, 0.7181, 0.1876, 0.7174, 0.188, 0.7179, 0.1881, 0.7182, 0.1883, 0.7191, 0.1879, 0.7186, 0.1881, 0.7184, 0.1883, 0.7185, 0.1879, 0.7186, 0.1877, 0.7181, 0.1881, 0.7182, 0.1881, 0.7184, 0.1894, 0.717, 0.19, 0.718, 0.1889, 0.7181, 0.1887, 0.7178, 0.19, 0.718, 0.1901, 0.7187, 0.1889, 0.7183, 0.1889, 0.7181, 0.1876, 0.7174, 0.1881, 0.7167, 0.1883, 0.7177, 0.188, 0.7179, 0.1881, 0.7182, 0.188, 0.7179, 0.1883, 0.7177, 0.1887, 0.7178, 0.1889, 0.7181, 0.1889, 0.7183, 0.1888, 0.7186, 0.1883, 0.7185, 0.1881, 0.7184, 0.2246, 0.1569, 0.2378, 0.1454, 0.2283, 0.173, 0.2254, 0.1678, 0.2287, 0.1357, 0.2399, 0.121, 0.2378, 0.1454, 0.2246, 0.1569, 0.22, 0.1329, 0.1817, 0.08981, 0.2399, 0.121, 0.2287, 0.1357, 0.2287, 0.1357, 0.2246, 0.1569, 0.195, 0.158, 0.22, 0.1329, 0.22, 0.1329, 0.195, 0.158, 0.1592, 0.1528, 0.1817, 0.08981, 0.5274, 0.2621, 0.5273, 0.2888, 0.5033, 0.296, 0.5055, 0.2609, 0.5033, 0.296, 0.5273, 0.2888, 0.5329, 0.3138, 0.5067, 0.3289, 0.5067, 0.3289, 0.5329, 0.3138, 0.5431, 0.347, 0.5228, 0.3723, 0.5228, 0.3723, 0.5431, 0.347, 0.5678, 0.3868, 0.5525, 0.4186, 0.595, 0.4585, 0.6065, 0.4328, 0.6501, 0.4322, 0.6445, 0.4718, 0.6445, 0.4718, 0.6501, 0.4322, 0.6733, 0.4313, 0.6725, 0.4688, 0.6725, 0.4688, 0.6733, 0.4313, 0.7011, 0.4144, 0.7095, 0.4577, 0.7095, 0.4577, 0.7011, 0.4144, 0.7161, 0.4021, 0.7213, 0.4472, 0.4973, 0.3999, 0.5331, 0.4524, 0.5151, 0.484, 0.4729, 0.4245, 0.7122, 0.5066, 0.7291, 0.4998, 0.7479, 0.5348, 0.7168, 0.549, 0.4786, 0.3458, 0.4973, 0.3999, 0.4729, 0.4245, 0.4502, 0.3627, 0.6677, 0.5164, 0.7122, 0.5066, 0.7168, 0.549, 0.6613, 0.559, 0.4742, 0.304, 0.4786, 0.3458, 0.4502, 0.3627, 0.443, 0.3112, 0.4753, 0.2595, 0.4742, 0.304, 0.443, 0.3112, 0.443, 0.2596, 0.6361, 0.5171, 0.6677, 0.5164, 0.6613, 0.559, 0.6337, 0.5554, 0.5836, 0.4958, 0.6361, 0.5171, 0.6337, 0.5554, 0.5738, 0.532, 0.5525, 0.4186, 0.5678, 0.3868, 0.6065, 0.4328, 0.595, 0.4585, 0.5331, 0.4524, 0.5836, 0.4958, 0.5738, 0.532, 0.5151, 0.484, 0.6725, 0.4688, 0.7095, 0.4577, 0.7122, 0.5066, 0.6677, 0.5164, 0.5228, 0.3723, 0.5525, 0.4186, 0.5331, 0.4524, 0.4973, 0.3999, 0.5067, 0.3289, 0.5228, 0.3723, 0.4973, 0.3999, 0.4786, 0.3458, 0.7095, 0.4577, 0.7213, 0.4472, 0.7291, 0.4998, 0.7122, 0.5066, 0.5033, 0.296, 0.5067, 0.3289, 0.4786, 0.3458, 0.4742, 0.304, 0.5055, 0.2609, 0.5033, 0.296, 0.4742, 0.304, 0.4753, 0.2595, 0.6445, 0.4718, 0.6725, 0.4688, 0.6677, 0.5164, 0.6361, 0.5171, 0.595, 0.4585, 0.6445, 0.4718, 0.6361, 0.5171, 0.5836, 0.4958, 0.5525, 0.4186, 0.595, 0.4585, 0.5836, 0.4958, 0.5331, 0.4524, 0.5274, 0.2621, 0.5055, 0.2609, 0.5124, 0.2285, 0.5331, 0.2372, 0.4753, 0.2595, 0.443, 0.2596, 0.452, 0.212, 0.4838, 0.2202, 0.5055, 0.2609, 0.4753, 0.2595, 0.4838, 0.2202, 0.5124, 0.2285, 0.5331, 0.2372, 0.5124, 0.2285, 0.527, 0.1922, 0.5496, 0.1972, 0.4838, 0.2202, 0.452, 0.212, 0.468, 0.1651, 0.4988, 0.1787, 0.5124, 0.2285, 0.4838, 0.2202, 0.4988, 0.1787, 0.527, 0.1922, 0.527, 0.1922, 0.4988, 0.1787, 0.5181, 0.1401, 0.546, 0.1594, 0.5496, 0.1972, 0.527, 0.1922, 0.546, 0.1594, 0.5645, 0.1671, 0.4988, 0.1787, 0.468, 0.1651, 0.4887, 0.1245, 0.5181, 0.1401, 0.6733, 0.4313, 0.6501, 0.4322, 0.6392, 0.393, 0.6634, 0.3891, 0.5274, 0.2621, 0.5331, 0.2372, 0.5558, 0.2504, 0.5543, 0.269, 0.7161, 0.4021, 0.7011, 0.4144, 0.6844, 0.3833, 0.7133, 0.3668, 0.5431, 0.347, 0.5329, 0.3138, 0.5577, 0.3111, 0.5667, 0.3363, 0.6501, 0.4322, 0.6065, 0.4328, 0.611, 0.3909, 0.6392, 0.393, 0.7011, 0.4144, 0.6733, 0.4313, 0.6634, 0.3891, 0.6844, 0.3833, 0.5329, 0.3138, 0.5273, 0.2888, 0.5543, 0.2904, 0.5577, 0.3111, 0.6065, 0.4328, 0.5678, 0.3868, 0.585, 0.3653, 0.611, 0.3909, 0.5273, 0.2888, 0.5274, 0.2621, 0.5543, 0.269, 0.5543, 0.2904, 0.5496, 0.1972, 0.5645, 0.1671, 0.595, 0.1593, 0.5784, 0.1914, 0.5678, 0.3868, 0.5431, 0.347, 0.5667, 0.3363, 0.585, 0.3653, 0.5331, 0.2372, 0.5496, 0.1972, 0.5784, 0.1914, 0.5558, 0.2504, 0.6392, 0.393, 0.611, 0.3909, 0.6119, 0.3572, 0.6284, 0.347, 0.6634, 0.3891, 0.6392, 0.393, 0.6284, 0.347, 0.6499, 0.34, 0.5543, 0.2904, 0.5543, 0.269, 0.5842, 0.2723, 0.5827, 0.293, 0.5784, 0.1914, 0.595, 0.1593, 0.614, 0.1589, 0.6341, 0.1837, 0.5577, 0.3111, 0.5543, 0.2904, 0.5827, 0.293, 0.5795, 0.3085, 0.5667, 0.3363, 0.5577, 0.3111, 0.5795, 0.3085, 0.5842, 0.3264, 0.611, 0.3909, 0.585, 0.3653, 0.596, 0.3453, 0.6119, 0.3572, 0.585, 0.3653, 0.5667, 0.3363, 0.5842, 0.3264, 0.596, 0.3453, 0.8181, 0.2777, 0.7542, 0.2782, 0.7507, 0.2236, 0.8116, 0.2539, 0.7027, 0.2276, 0.7314, 0.2915, 0.723, 0.3042, 0.6834, 0.2382, 0.6382, 0.2709, 0.6146, 0.2575, 0.6554, 0.2046, 0.6834, 0.2382, 0.6146, 0.2575, 0.5943, 0.248, 0.6341, 0.1837, 0.6554, 0.2046, 0.2726, 0.6105, 0.3147, 0.5896, 0.2947, 0.6534, 0.2726, 0.6659, 0.2726, 0.6659, 0.2947, 0.6534, 0.286, 0.6995, 0.2726, 0.7014, 0.2726, 0.7014, 0.286, 0.6995, 0.2779, 0.7518, 0.2726, 0.7497, 0.2726, 0.7497, 0.2779, 0.7518, 0.2762, 0.7607, 0.2726, 0.7557, 0.862, 0.3459, 0.8374, 0.3355, 0.8371, 0.3052, 0.8654, 0.3324, 0.3677, 0.7707, 0.3634, 0.7532, 0.3877, 0.7449, 0.4042, 0.752, 0.8374, 0.3355, 0.7583, 0.3051, 0.8259, 0.3007, 0.8371, 0.3052, 0.286, 0.6995, 0.2947, 0.6534, 0.3123, 0.6623, 0.2933, 0.6974, 0.8654, 0.3324, 0.8371, 0.3052, 0.8453, 0.2903, 0.8724, 0.322, 0.3016, 0.7936, 0.2779, 0.7518, 0.2931, 0.7417, 0.3152, 0.768, 0.8259, 0.3007, 0.7583, 0.3051, 0.7542, 0.2782, 0.8181, 0.2777, 0.2779, 0.7518, 0.286, 0.6995, 0.2933, 0.6974, 0.2931, 0.7417, 0.2931, 0.7417, 0.2933, 0.6974, 0.3244, 0.7129, 0.3251, 0.7268, 0.3747, 0.6357, 0.4045, 0.6714, 0.392, 0.6835, 0.3717, 0.6641, 0.3152, 0.768, 0.2931, 0.7417, 0.3251, 0.7268, 0.3332, 0.7494, 0.3123, 0.6623, 0.3747, 0.6357, 0.3717, 0.6641, 0.3332, 0.6842, 0.3016, 0.7936, 0.3152, 0.768, 0.3677, 0.7707, 0.3966, 0.7926, 0.4045, 0.6714, 0.419, 0.7118, 0.3981, 0.7175, 0.392, 0.6835, 0.3152, 0.768, 0.3332, 0.7494, 0.3634, 0.7532, 0.3677, 0.7707, 0.419, 0.7118, 0.4042, 0.752, 0.3877, 0.7449, 0.3981, 0.7175, 0.2933, 0.6974, 0.3123, 0.6623, 0.3332, 0.6842, 0.3244, 0.7129, 0.7583, 0.3051, 0.723, 0.3042, 0.7314, 0.2915, 0.7542, 0.2782, 0.8371, 0.3052, 0.8259, 0.3007, 0.8181, 0.2777, 0.8453, 0.2903, 0.8724, 0.322, 0.8453, 0.2903, 0.8575, 0.2825, 0.8857, 0.3122, 0.8453, 0.2903, 0.8181, 0.2777, 0.8116, 0.2539, 0.8575, 0.2825, 0.7542, 0.2782, 0.7314, 0.2915, 0.7027, 0.2276, 0.7507, 0.2236, 0.5913, 0.3018, 0.6009, 0.3043, 0.6116, 0.3156, 0.6173, 0.3335, 0.6103, 0.3419, 0.5998, 0.3356, 0.5914, 0.3224, 0.5884, 0.3097, 0.6051, 0.2818, 0.6261, 0.301, 0.6162, 0.3135, 0.6006, 0.2973, 0.6146, 0.2575, 0.6382, 0.2709, 0.6261, 0.301, 0.6051, 0.2818, 0.6696, 0.1999, 0.7027, 0.2276, 0.6834, 0.2382, 0.6554, 0.2046, 0.8857, 0.3122, 0.8575, 0.2825, 0.8603, 0.2705, 0.8906, 0.2905, 0.8575, 0.2825, 0.8116, 0.2539, 0.8087, 0.2437, 0.8603, 0.2705, 0.8603, 0.2705, 0.8087, 0.2437, 0.8283, 0.2092, 0.8702, 0.2451, 0.8906, 0.2905, 0.8603, 0.2705, 0.8702, 0.2451, 0.9012, 0.2582, 0.8283, 0.2092, 0.8087, 0.2437, 0.7789, 0.1968, 0.8031, 0.1749, 0.5913, 0.3018, 0.5884, 0.3097, 0.5795, 0.3085, 0.5827, 0.293, 0.5884, 0.3097, 0.5914, 0.3224, 0.5842, 0.3264, 0.5795, 0.3085, 0.5914, 0.3224, 0.5998, 0.3356, 0.596, 0.3453, 0.5842, 0.3264, 0.6103, 0.3419, 0.6173, 0.3335, 0.6284, 0.347, 0.6119, 0.3572, 0.5998, 0.3356, 0.6103, 0.3419, 0.6119, 0.3572, 0.596, 0.3453, 0.6173, 0.3335, 0.6116, 0.3156, 0.6162, 0.3135, 0.6284, 0.347, 0.6116, 0.3156, 0.6009, 0.3043, 0.6006, 0.2973, 0.6162, 0.3135, 0.6009, 0.3043, 0.5913, 0.3018, 0.5827, 0.293, 0.6006, 0.2973, 0.769, 0.6154, 0.7857, 0.6085, 0.7896, 0.6599, 0.7453, 0.6554, 0.7857, 0.6085, 0.8137, 0.6121, 0.8034, 0.6625, 0.7896, 0.6599, 0.8137, 0.6121, 0.8388, 0.6269, 0.8299, 0.6765, 0.8034, 0.6625, 0.8388, 0.6269, 0.8674, 0.6544, 0.8561, 0.6982, 0.8299, 0.6765, 0.6842, 0.8428, 0.67, 0.8438, 0.6611, 0.7929, 0.6836, 0.804, 0.6952, 0.7668, 0.6695, 0.7685, 0.6811, 0.7474, 0.7079, 0.7187, 0.6836, 0.804, 0.6611, 0.7929, 0.6695, 0.7685, 0.6952, 0.7668, 0.67, 0.8438, 0.6612, 0.8509, 0.6424, 0.8423, 0.6611, 0.7929, 0.6612, 0.8509, 0.6521, 0.8586, 0.638, 0.8523, 0.6424, 0.8423, 0.6521, 0.8586, 0.6462, 0.865, 0.6359, 0.8642, 0.638, 0.8523, 0.6981, 0.7096, 0.7095, 0.6575, 0.7204, 0.6557, 0.7158, 0.6891, 0.8857, 0.6717, 0.9055, 0.6944, 0.8978, 0.736, 0.8787, 0.7179, 0.9242, 0.7279, 0.9358, 0.7782, 0.9043, 0.7784, 0.9024, 0.7552, 0.7086, 0.6088, 0.7013, 0.5869, 0.7049, 0.5821, 0.7204, 0.6165, 0.6811, 0.7474, 0.6981, 0.7096, 0.7158, 0.6891, 0.7079, 0.7187, 0.8674, 0.6544, 0.8857, 0.6717, 0.8787, 0.7179, 0.8561, 0.6982, 0.7095, 0.6575, 0.7086, 0.6088, 0.7204, 0.6165, 0.7204, 0.6557, 0.9055, 0.6944, 0.9242, 0.7279, 0.9024, 0.7552, 0.8978, 0.736, 0.9024, 0.7552, 0.8916, 0.7624, 0.8865, 0.7474, 0.8978, 0.736, 0.9043, 0.7784, 0.8936, 0.7785, 0.8916, 0.7624, 0.9024, 0.7552, 0.8787, 0.7179, 0.8754, 0.7291, 0.8665, 0.7171, 0.8561, 0.6982, 0.8978, 0.736, 0.8865, 0.7474, 0.8754, 0.7291, 0.8787, 0.7179, 0.3677, 0.7707, 0.4042, 0.752, 0.4426, 0.7766, 0.3966, 0.7926, 0.5558, 0.2504, 0.5784, 0.1914, 0.6341, 0.1837, 0.5943, 0.248, 0.6844, 0.3833, 0.6634, 0.3891, 0.6499, 0.34, 0.6755, 0.3225, 0.7133, 0.3668, 0.6844, 0.3833, 0.6755, 0.3225, 0.723, 0.3042, 0.5543, 0.269, 0.5558, 0.2504, 0.5943, 0.248, 0.5842, 0.2723, 0.5842, 0.2723, 0.6051, 0.2818, 0.6006, 0.2973, 0.5827, 0.293, 0.6261, 0.301, 0.6499, 0.34, 0.6284, 0.347, 0.6162, 0.3135, 0.6382, 0.2709, 0.6755, 0.3225, 0.6499, 0.34, 0.6261, 0.301, 0.4381, 0.6847, 0.4426, 0.7766, 0.4042, 0.752, 0.419, 0.7118, 0.4154, 0.6408, 0.4381, 0.6847, 0.419, 0.7118, 0.4045, 0.6714, 0.3714, 0.6068, 0.4154, 0.6408, 0.4045, 0.6714, 0.3747, 0.6357, 0.3147, 0.5896, 0.3714, 0.6068, 0.3747, 0.6357, 0.2947, 0.6534, 0.2947, 0.6534, 0.3747, 0.6357, 0.3123, 0.6623, 0.6755, 0.3225, 0.6382, 0.2709, 0.6834, 0.2382, 0.723, 0.3042, 0.5943, 0.248, 0.6146, 0.2575, 0.6051, 0.2818, 0.5842, 0.2723, 0.2916, 0.7919, 0.2726, 0.8078, 0.2726, 0.7893, 0.2761, 0.7854, 0.3016, 0.7936, 0.2726, 0.8179, 0.2726, 0.8078, 0.2916, 0.7919, 0.2779, 0.7518, 0.3016, 0.7936, 0.2916, 0.7919, 0.2762, 0.7607, 0.9012, 0.2582, 0.8702, 0.2451, 0.8707, 0.2284, 0.8944, 0.2312, 0.8702, 0.2451, 0.8283, 0.2092, 0.8455, 0.2061, 0.8707, 0.2284, 0.8283, 0.2092, 0.8031, 0.1749, 0.8306, 0.1855, 0.8455, 0.2061, 0.8916, 0.7624, 0.8644, 0.7657, 0.8611, 0.7565, 0.8865, 0.7474, 0.8754, 0.7291, 0.8534, 0.7481, 0.8489, 0.7462, 0.8665, 0.7171, 0.8865, 0.7474, 0.8611, 0.7565, 0.8534, 0.7481, 0.8754, 0.7291, 0.8936, 0.7785, 0.8677, 0.7786, 0.8644, 0.7657, 0.8916, 0.7624, 0.614, 0.1589, 0.595, 0.1593, 0.5811, 0.1376, 0.5964, 0.1396, 0.595, 0.1593, 0.5645, 0.1671, 0.5601, 0.1424, 0.5811, 0.1376, 0.546, 0.1594, 0.5181, 0.1401, 0.5301, 0.1185, 0.5476, 0.134, 0.5645, 0.1671, 0.546, 0.1594, 0.5476, 0.134, 0.5601, 0.1424, 0.5181, 0.1401, 0.4887, 0.1245, 0.509, 0.09978, 0.5301, 0.1185, 0.5964, 0.1396, 0.5811, 0.1376, 0.5739, 0.1153, 0.5864, 0.119, 0.5811, 0.1376, 0.5601, 0.1424, 0.554, 0.1134, 0.5739, 0.1153, 0.5476, 0.134, 0.5301, 0.1185, 0.5212, 0.08727, 0.5416, 0.1059, 0.5601, 0.1424, 0.5476, 0.134, 0.5416, 0.1059, 0.554, 0.1134, 0.5301, 0.1185, 0.509, 0.09978, 0.5163, 0.09108, 0.5212, 0.08727, 0.5864, 0.119, 0.5739, 0.1153, 0.612, 0.0472, 0.6285, 0.05684, 0.5739, 0.1153, 0.554, 0.1134, 0.5923, 0.03028, 0.612, 0.0472, 0.5416, 0.1059, 0.5212, 0.08727, 0.5653, 0.006915, 0.5821, 0.02145, 0.554, 0.1134, 0.5416, 0.1059, 0.5821, 0.02145, 0.5923, 0.03028, 0.6981, 0.7096, 0.6823, 0.6882, 0.6925, 0.6383, 0.7095, 0.6575, 0.6611, 0.7929, 0.6413, 0.7741, 0.6549, 0.7529, 0.6695, 0.7685, 0.6695, 0.7685, 0.6549, 0.7529, 0.6669, 0.7292, 0.6811, 0.7474, 0.6424, 0.8423, 0.6207, 0.8174, 0.6413, 0.7741, 0.6611, 0.7929, 0.6811, 0.7474, 0.6669, 0.7292, 0.6823, 0.6882, 0.6981, 0.7096, 0.6946, 0.5955, 0.7013, 0.5869, 0.7086, 0.6088, 0.6359, 0.8642, 0.6164, 0.8417, 0.6189, 0.8291, 0.638, 0.8523, 0.7095, 0.6575, 0.6925, 0.6383, 0.6946, 0.5955, 0.7086, 0.6088, 0.638, 0.8523, 0.6189, 0.8291, 0.6207, 0.8174, 0.6424, 0.8423, 0.6669, 0.7292, 0.6394, 0.6671, 0.6547, 0.6472, 0.6823, 0.6882, 0.6946, 0.5955, 0.6925, 0.6383, 0.6779, 0.6172, 0.6823, 0.6882, 0.6547, 0.6472, 0.6779, 0.6172, 0.6925, 0.6383, 0.8561, 0.6982, 0.8392, 0.7108, 0.8214, 0.6984, 0.8299, 0.6765, 0.8299, 0.6765, 0.8214, 0.6984, 0.8086, 0.6858, 0.8034, 0.6625, 0.8034, 0.6625, 0.8086, 0.6858, 0.7989, 0.6828, 0.7896, 0.6599, 0.8665, 0.7171, 0.8468, 0.7239, 0.8392, 0.7108, 0.8561, 0.6982, 0.8489, 0.7462, 0.8414, 0.7383, 0.8468, 0.7239, 0.8665, 0.7171, 0.7896, 0.6599, 0.7989, 0.6828, 0.7589, 0.6772, 0.7453, 0.6554, 0.6696, 0.1999, 0.6554, 0.2046, 0.6601, 0.1862, 0.6752, 0.1863, 0.7027, 0.2276, 0.6696, 0.1999, 0.6752, 0.1863, 0.7107, 0.2132, 0.6341, 0.1837, 0.614, 0.1589, 0.6149, 0.1525, 0.6356, 0.1664, 0.7507, 0.2236, 0.7027, 0.2276, 0.7107, 0.2132, 0.7579, 0.2114, 0.6341, 0.1837, 0.6356, 0.1664, 0.6601, 0.1862, 0.6554, 0.2046, 0.6752, 0.1863, 0.6601, 0.1862, 0.6713, 0.1545, 0.6844, 0.1671, 0.7107, 0.2132, 0.6752, 0.1863, 0.6844, 0.1671, 0.7234, 0.1868, 0.7579, 0.2114, 0.7107, 0.2132, 0.7234, 0.1868, 0.7703, 0.196, 0.6356, 0.1664, 0.6149, 0.1525, 0.612, 0.1422, 0.6413, 0.1401, 0.6356, 0.1664, 0.6413, 0.1401, 0.6713, 0.1545, 0.6601, 0.1862, 0.6844, 0.1671, 0.6713, 0.1545, 0.6909, 0.09932, 0.6968, 0.1143, 0.7234, 0.1868, 0.6844, 0.1671, 0.6968, 0.1143, 0.7345, 0.1265, 0.6413, 0.1401, 0.6694, 0.1002, 0.6909, 0.09932, 0.6713, 0.1545, 0.7703, 0.196, 0.7234, 0.1868, 0.7345, 0.1265, 0.7713, 0.153, 0.6413, 0.1401, 0.612, 0.1422, 0.639, 0.1259, 0.6694, 0.1002, 0.3717, 0.6641, 0.392, 0.6835, 0.3624, 0.7136, 0.3592, 0.7076, 0.3332, 0.7494, 0.3251, 0.7268, 0.3441, 0.7231, 0.3485, 0.7337, 0.3332, 0.6842, 0.3717, 0.6641, 0.3592, 0.7076, 0.3506, 0.7094, 0.3634, 0.7532, 0.3332, 0.7494, 0.3485, 0.7337, 0.3576, 0.7242, 0.392, 0.6835, 0.3981, 0.7175, 0.3608, 0.7186, 0.3624, 0.7136, 0.3877, 0.7449, 0.3634, 0.7532, 0.3576, 0.7242, 0.3595, 0.7209, 0.3981, 0.7175, 0.3877, 0.7449, 0.3595, 0.7209, 0.3608, 0.7186, 0.3244, 0.7129, 0.3332, 0.6842, 0.3506, 0.7094, 0.3457, 0.7172, 0.3251, 0.7268, 0.3244, 0.7129, 0.3457, 0.7172, 0.3441, 0.7231, 0.3457, 0.7172, 0.3506, 0.7094, 0.3544, 0.7151, 0.3526, 0.7177, 0.3441, 0.7231, 0.3457, 0.7172, 0.3526, 0.7177, 0.3522, 0.7198, 0.3592, 0.7076, 0.3624, 0.7136, 0.3588, 0.7166, 0.3577, 0.7146, 0.3485, 0.7337, 0.3441, 0.7231, 0.3522, 0.7198, 0.3539, 0.7232, 0.3506, 0.7094, 0.3592, 0.7076, 0.3577, 0.7146, 0.3544, 0.7151, 0.3576, 0.7242, 0.3485, 0.7337, 0.3539, 0.7232, 0.3571, 0.7201, 0.3624, 0.7136, 0.3608, 0.7186, 0.3582, 0.7182, 0.3588, 0.7166, 0.3595, 0.7209, 0.3576, 0.7242, 0.3571, 0.7201, 0.3577, 0.719, 0.3608, 0.7186, 0.3595, 0.7209, 0.3577, 0.719, 0.3582, 0.7182, 0.3582, 0.7182, 0.3575, 0.7181, 0.3576, 0.7173, 0.3588, 0.7166, 0.8086, 0.6858, 0.7828, 0.7441, 0.7723, 0.745, 0.7989, 0.6828, 0.8392, 0.7108, 0.8141, 0.7338, 0.7963, 0.7403, 0.8214, 0.6984, 0.8414, 0.7383, 0.8257, 0.7363, 0.8214, 0.7341, 0.8468, 0.7239, 0.7989, 0.6828, 0.7723, 0.745, 0.7597, 0.7454, 0.7589, 0.6772, 0.8214, 0.6984, 0.7963, 0.7403, 0.7828, 0.7441, 0.8086, 0.6858, 0.8468, 0.7239, 0.8214, 0.7341, 0.8141, 0.7338, 0.8392, 0.7108, 0.6612, 0.8509, 0.6655, 0.8601, 0.6574, 0.8662, 0.6521, 0.8586, 0.67, 0.8438, 0.6727, 0.8534, 0.6655, 0.8601, 0.6612, 0.8509, 0.6842, 0.8428, 0.6863, 0.8525, 0.6727, 0.8534, 0.67, 0.8438, 0.769, 0.6154, 0.7628, 0.6073, 0.7812, 0.6014, 0.7857, 0.6085, 0.6462, 0.865, 0.6511, 0.8727, 0.6394, 0.8733, 0.6359, 0.8642, 0.6521, 0.8586, 0.6574, 0.8662, 0.6511, 0.8727, 0.6462, 0.865, 0.7453, 0.6554, 0.736, 0.6266, 0.7628, 0.6073, 0.769, 0.6154, 0.6574, 0.8662, 0.6527, 0.8847, 0.6474, 0.8919, 0.6511, 0.8727, 0.7628, 0.6073, 0.7574, 0.586, 0.7739, 0.5896, 0.7812, 0.6014, 0.6727, 0.8534, 0.6682, 0.8707, 0.6605, 0.8772, 0.6655, 0.8601, 0.6511, 0.8727, 0.6474, 0.8919, 0.6361, 0.8909, 0.6394, 0.8733, 0.736, 0.6266, 0.7359, 0.6107, 0.7574, 0.586, 0.7628, 0.6073, 0.6863, 0.8525, 0.6818, 0.8704, 0.6682, 0.8707, 0.6727, 0.8534, 0.6655, 0.8601, 0.6605, 0.8772, 0.6527, 0.8847, 0.6574, 0.8662, 0.6682, 0.8707, 0.6707, 0.9074, 0.6626, 0.914, 0.6605, 0.8772, 0.6474, 0.8919, 0.6498, 0.9292, 0.6389, 0.9272, 0.6361, 0.8909, 0.7359, 0.6107, 0.7208, 0.5838, 0.7387, 0.5594, 0.7574, 0.586, 0.6818, 0.8704, 0.6846, 0.9073, 0.6707, 0.9074, 0.6682, 0.8707, 0.6605, 0.8772, 0.6626, 0.914, 0.6547, 0.9218, 0.6527, 0.8847, 0.6527, 0.8847, 0.6547, 0.9218, 0.6498, 0.9292, 0.6474, 0.8919, 0.7574, 0.586, 0.7387, 0.5594, 0.7546, 0.5656, 0.7739, 0.5896, 0.8087, 0.2437, 0.7507, 0.2236, 0.7579, 0.2114, 0.7789, 0.1968, 0.7507, 0.2236, 0.8087, 0.2437, 0.8116, 0.2539, 0.5939, 0.7718, 0.5831, 0.7515, 0.6008, 0.7274, 0.6158, 0.7392, 0.6372, 0.7028, 0.6272, 0.6963, 0.6249, 0.6859, 0.6325, 0.676, 0.5436, 0.8438, 0.5396, 0.8129, 0.5712, 0.7697, 0.5774, 0.7962, 0.6158, 0.7392, 0.6008, 0.7274, 0.6158, 0.7084, 0.6316, 0.72, 0.6316, 0.72, 0.6158, 0.7084, 0.6272, 0.6963, 0.6372, 0.7028, 0.6189, 0.8291, 0.5997, 0.8599, 0.6005, 0.8476, 0.6207, 0.8174, 0.5997, 0.8599, 0.5579, 0.905, 0.5577, 0.8938, 0.6005, 0.8476, 0.5774, 0.7962, 0.5712, 0.7697, 0.5831, 0.7515, 0.5939, 0.7718, 0.6669, 0.7292, 0.6372, 0.7028, 0.6325, 0.676, 0.6394, 0.6671, 0.6549, 0.7529, 0.6316, 0.72, 0.6372, 0.7028, 0.6669, 0.7292, 0.6207, 0.8174, 0.5939, 0.7718, 0.6158, 0.7392, 0.6413, 0.7741, 0.6413, 0.7741, 0.6158, 0.7392, 0.6316, 0.72, 0.6549, 0.7529, 0.6207, 0.8174, 0.6005, 0.8476, 0.5774, 0.7962, 0.5939, 0.7718, 0.6005, 0.8476, 0.5577, 0.8938, 0.5436, 0.8438, 0.5774, 0.7962, 0.6008, 0.7274, 0.597, 0.7221, 0.6118, 0.7029, 0.6158, 0.7084, 0.5712, 0.7697, 0.5657, 0.7627, 0.5789, 0.7455, 0.5831, 0.7515, 0.5396, 0.8129, 0.5334, 0.8047, 0.5657, 0.7627, 0.5712, 0.7697, 0.5831, 0.7515, 0.5789, 0.7455, 0.597, 0.7221, 0.6008, 0.7274, 0.6158, 0.7084, 0.6118, 0.7029, 0.619, 0.6936, 0.6272, 0.6963, 0.6249, 0.6859, 0.6272, 0.6963, 0.619, 0.6936, 0.6171, 0.6824, 0.3571, 0.7201, 0.3568, 0.7191, 0.3572, 0.7186, 0.3577, 0.719, 0.3577, 0.719, 0.3572, 0.7186, 0.3575, 0.7181, 0.3582, 0.7182, 0.3544, 0.7151, 0.3558, 0.717, 0.3552, 0.718, 0.3526, 0.7177, 0.3526, 0.7177, 0.3552, 0.718, 0.3551, 0.7187, 0.3522, 0.7198, 0.3588, 0.7166, 0.3576, 0.7173, 0.3571, 0.7167, 0.3577, 0.7146, 0.3522, 0.7198, 0.3551, 0.7187, 0.3556, 0.7196, 0.3539, 0.7232, 0.3577, 0.7146, 0.3571, 0.7167, 0.3558, 0.717, 0.3544, 0.7151, 0.3539, 0.7232, 0.3556, 0.7196, 0.3568, 0.7191, 0.3571, 0.7201, 0.3551, 0.7187, 0.3562, 0.7183, 0.3564, 0.7186, 0.3556, 0.7196, 0.3571, 0.7167, 0.3569, 0.7177, 0.3564, 0.7178, 0.3558, 0.717, 0.3556, 0.7196, 0.3564, 0.7186, 0.3568, 0.7185, 0.3568, 0.7191, 0.3575, 0.7181, 0.3571, 0.7182, 0.3571, 0.7179, 0.3576, 0.7173, 0.3568, 0.7191, 0.3568, 0.7185, 0.357, 0.7184, 0.3572, 0.7186, 0.3572, 0.7186, 0.357, 0.7184, 0.3571, 0.7182, 0.3575, 0.7181, 0.3558, 0.717, 0.3564, 0.7178, 0.3562, 0.7181, 0.3552, 0.718, 0.3552, 0.718, 0.3562, 0.7181, 0.3562, 0.7183, 0.3551, 0.7187, 0.3576, 0.7173, 0.3571, 0.7179, 0.3569, 0.7177, 0.3571, 0.7167, 0.3571, 0.7182, 0.357, 0.7184, 0.3568, 0.7185, 0.3564, 0.7186, 0.3562, 0.7183, 0.3562, 0.7181, 0.3564, 0.7178, 0.3569, 0.7177, 0.3571, 0.7179, 0.612, 0.1422, 0.6149, 0.1525, 0.614, 0.1589, 0.5964, 0.1396, 0.6014, 0.1256, 0.612, 0.1422, 0.5964, 0.1396, 0.5864, 0.119, 0.6083, 0.1179, 0.6014, 0.1256, 0.5864, 0.119, 0.6285, 0.05684, 0.6014, 0.1256, 0.6083, 0.1179, 0.639, 0.1259, 0.612, 0.1422, 0.6083, 0.1179, 0.6285, 0.05684, 0.6694, 0.1002, 0.639, 0.1259, 0.849, 0.8111, 0.8415, 0.8191, 0.827, 0.7881, 0.829, 0.7868, 0.8257, 0.7363, 0.8414, 0.7383, 0.827, 0.7692, 0.8205, 0.7687, 0.8489, 0.7462, 0.8534, 0.7481, 0.8304, 0.7715, 0.8289, 0.7706, 0.8677, 0.7786, 0.8644, 0.7915, 0.8339, 0.7822, 0.8346, 0.7786, 0.8214, 0.7341, 0.8257, 0.7363, 0.8205, 0.7687, 0.8174, 0.7681, 0.7828, 0.7441, 0.7963, 0.7403, 0.7949, 0.7593, 0.7802, 0.7545, 0.8216, 0.8234, 0.8143, 0.8237, 0.81, 0.791, 0.8175, 0.7894, 0.7827, 0.8136, 0.7722, 0.8127, 0.7686, 0.8031, 0.78, 0.8033, 0.8644, 0.7915, 0.8612, 0.8007, 0.8326, 0.7845, 0.8339, 0.7822, 0.8414, 0.7383, 0.8489, 0.7462, 0.8289, 0.7706, 0.827, 0.7692, 0.8644, 0.7657, 0.8677, 0.7786, 0.8346, 0.7786, 0.8339, 0.7752, 0.8612, 0.8007, 0.8535, 0.8091, 0.8304, 0.7858, 0.8326, 0.7845, 0.8141, 0.7338, 0.8214, 0.7341, 0.8174, 0.7681, 0.8097, 0.7664, 0.7723, 0.745, 0.7828, 0.7441, 0.7802, 0.7545, 0.7687, 0.7546, 0.8143, 0.8237, 0.7962, 0.8173, 0.7947, 0.7981, 0.81, 0.791, 0.7722, 0.8127, 0.7595, 0.8122, 0.7582, 0.8041, 0.7686, 0.8031, 0.8611, 0.7565, 0.8644, 0.7657, 0.8339, 0.7752, 0.8326, 0.7729, 0.8535, 0.8091, 0.849, 0.8111, 0.829, 0.7868, 0.8304, 0.7858, 0.8534, 0.7481, 0.8611, 0.7565, 0.8326, 0.7729, 0.8304, 0.7715, 0.7963, 0.7403, 0.8141, 0.7338, 0.8097, 0.7664, 0.7949, 0.7593, 0.7597, 0.7454, 0.7723, 0.745, 0.7687, 0.7546, 0.7584, 0.7533, 0.8415, 0.8191, 0.8259, 0.8211, 0.8206, 0.7887, 0.827, 0.7881, 0.8259, 0.8211, 0.8216, 0.8234, 0.8175, 0.7894, 0.8206, 0.7887, 0.7962, 0.8173, 0.7827, 0.8136, 0.78, 0.8033, 0.7947, 0.7981, 0.2904, 0.08771, 0.2881, 0.05442, 0.2935, 0.05578, 0.3031, 0.05849, 0.2881, 0.05442, 0.2221, 0.007969, 0.2261, 0.0001923, 0.5653, 0.006915, 0.5212, 0.08727, 0.5563, 0.0001923, 0.8097, 0.7664, 0.8174, 0.7681, 0.817, 0.7752, 0.8087, 0.7746, 0.7687, 0.7546, 0.7802, 0.7545, 0.7789, 0.771, 0.7682, 0.7706, 0.8326, 0.7729, 0.8339, 0.7752, 0.8338, 0.7774, 0.8326, 0.7766, 0.8304, 0.7715, 0.8326, 0.7729, 0.8326, 0.7766, 0.8301, 0.7761, 0.8175, 0.7894, 0.81, 0.791, 0.8087, 0.7831, 0.817, 0.7822, 0.78, 0.8033, 0.7686, 0.8031, 0.7681, 0.7869, 0.7791, 0.7866, 0.8339, 0.7822, 0.8326, 0.7845, 0.8325, 0.7808, 0.8337, 0.7801, 0.8326, 0.7845, 0.8304, 0.7858, 0.8301, 0.7813, 0.8325, 0.7808, 0.8205, 0.7687, 0.827, 0.7692, 0.826, 0.7754, 0.8198, 0.7754, 0.7949, 0.7593, 0.8097, 0.7664, 0.8087, 0.7746, 0.7929, 0.7725, 0.7584, 0.7533, 0.7687, 0.7546, 0.7682, 0.7706, 0.7575, 0.7702, 0.8289, 0.7706, 0.8304, 0.7715, 0.8301, 0.7761, 0.8283, 0.7758, 0.827, 0.7881, 0.8206, 0.7887, 0.8199, 0.782, 0.826, 0.782, 0.81, 0.791, 0.7947, 0.7981, 0.7929, 0.7853, 0.8087, 0.7831, 0.7686, 0.8031, 0.7582, 0.8041, 0.7576, 0.7873, 0.7681, 0.7869, 0.8304, 0.7858, 0.829, 0.7868, 0.8283, 0.7816, 0.8301, 0.7813, 0.8174, 0.7681, 0.8205, 0.7687, 0.8198, 0.7754, 0.817, 0.7752, 0.7802, 0.7545, 0.7949, 0.7593, 0.7929, 0.7725, 0.7789, 0.771, 0.827, 0.7692, 0.8289, 0.7706, 0.8283, 0.7758, 0.826, 0.7754, 0.8339, 0.7752, 0.8346, 0.7786, 0.8346, 0.7786, 0.8338, 0.7774, 0.8206, 0.7887, 0.8175, 0.7894, 0.817, 0.7822, 0.8199, 0.782, 0.7947, 0.7981, 0.78, 0.8033, 0.7791, 0.7866, 0.7929, 0.7853, 0.829, 0.7868, 0.827, 0.7881, 0.826, 0.782, 0.8283, 0.7816, 0.8346, 0.7786, 0.8339, 0.7822, 0.8337, 0.7801, 0.8346, 0.7786, 0.7576, 0.7873, 0.7575, 0.7702, 0.7682, 0.7706, 0.7681, 0.7869, 0.7681, 0.7869, 0.7682, 0.7706, 0.7789, 0.771, 0.7791, 0.7866, 0.7791, 0.7866, 0.7789, 0.771, 0.7929, 0.7725, 0.7929, 0.7853, 0.7929, 0.7853, 0.7929, 0.7725, 0.8087, 0.7746, 0.8087, 0.7831, 0.8087, 0.7831, 0.8087, 0.7746, 0.817, 0.7752, 0.817, 0.7822, 0.817, 0.7822, 0.817, 0.7752, 0.8198, 0.7754, 0.8199, 0.782, 0.8199, 0.782, 0.8198, 0.7754, 0.826, 0.7754, 0.826, 0.782, 0.826, 0.782, 0.826, 0.7754, 0.8283, 0.7758, 0.8283, 0.7816, 0.8301, 0.7761, 0.8301, 0.7813, 0.8283, 0.7816, 0.8283, 0.7758, 0.8301, 0.7813, 0.8301, 0.7761, 0.8326, 0.7766, 0.8325, 0.7808, 0.8337, 0.7801, 0.8334, 0.7784, 0.8338, 0.7774, 0.8346, 0.7786, 0.8334, 0.7784, 0.8337, 0.7801, 0.8325, 0.7808, 0.8326, 0.7766, 0.8338, 0.7774, 0.2707, 0.7756, 0.2726, 0.7728, 0.2726, 0.7807, 0.2719, 0.7815, 0.2761, 0.7854, 0.2726, 0.7893, 0.2726, 0.7854, 0.2742, 0.785, 0.2535, 0.7919, 0.2689, 0.7607, 0.2707, 0.7756, 0.269, 0.7854, 0.2726, 0.7557, 0.2762, 0.7607, 0.2745, 0.7756, 0.2726, 0.7728, 0.2762, 0.7607, 0.2916, 0.7919, 0.2761, 0.7854, 0.2745, 0.7756, 0.2726, 0.8078, 0.2535, 0.7919, 0.269, 0.7854, 0.2726, 0.7893, 0.2726, 0.7807, 0.2726, 0.7854, 0.271, 0.785, 0.2719, 0.7815, 0.2726, 0.7807, 0.2732, 0.7815, 0.2742, 0.785, 0.2726, 0.7854, 0.269, 0.7854, 0.2707, 0.7756, 0.2719, 0.7815, 0.271, 0.785, 0.2726, 0.7728, 0.2745, 0.7756, 0.2732, 0.7815, 0.2726, 0.7807, 0.2745, 0.7756, 0.2761, 0.7854, 0.2742, 0.785, 0.2732, 0.7815, 0.2726, 0.7893, 0.269, 0.7854, 0.271, 0.785, 0.2726, 0.7854])
me_plane.materials.append(mat_crane)
me_plane.use_remesh_preserve_volume = False
me_plane.use_remesh_preserve_attributes = False
me_plane.use_mirror_vertex_groups = False
me_plane.update()

# ---- objects
ob_point_001 = bpy.data.objects.new('Point.001', light_point_001)
ob_point = bpy.data.objects.new('Point', light_point)
ob_hemi = bpy.data.objects.new('Hemi', light_hemi_003)
ob_camera = bpy.data.objects.new('Camera', cam_camera)
ob_plane = bpy.data.objects.new('Plane', me_plane)

# ---- transforms, parenting, visibility, modifiers, constraints
ob_point_001.location = (15.61, 10.9, 9.094)
ob_point_001.lineart.crease_threshold = 0.0
ob_point.location = (-15.46, 10.9, 9.094)
ob_point.lineart.crease_threshold = 0.0
ob_hemi.location = (0.006788, -0.06778, 30.32)
ob_hemi.lineart.crease_threshold = 0.0
ob_camera.location = (7.445, 9.904, 6.919)
ob_camera.rotation_euler = (1.194, -1.105e-05, 2.497)
ob_camera.scale = (1.0, 1.0, 1.0)
ob_camera.lineart.crease_threshold = 0.0
ob_plane.location = (0.0, 0.0, 0.0)
ob_plane.lineart.crease_threshold = 0.0

# ---- collection membership
col_collection_1.objects.link(ob_point_001)
col_collection_1.objects.link(ob_point)
col_collection_1.objects.link(ob_hemi)
col_collection_1.objects.link(ob_camera)
col_collection_1.objects.link(ob_plane)

# ---- scene / render settings (as saved in the file)
scene.camera = ob_camera
scene.frame_start = 1; scene.frame_end = 250; scene.frame_set(0)
scene.render.engine = 'BLENDER_EEVEE_NEXT'
scene.render.image_settings.color_mode = 'RGB'
scene.render.image_settings.compression = 90
scene.render.dither_intensity = 0.0
scene.render.bake_margin = 15
scene.cycles.use_denoising = False
scene.cycles.samples = 10
scene.cycles.sampling_pattern = 'TABULATED_SOBOL'
scene.cycles.light_sampling_threshold = 0.0
scene.cycles.use_adaptive_sampling = False
scene.cycles.use_light_tree = False
scene.cycles.blur_glossy = 0.0
scene.cycles.volume_bounces = 1
scene.cycles.pixel_filter_type = 'GAUSSIAN'
scene.cycles.sample_clamp_indirect = 0.0
scene.view_settings.view_transform = 'Standard'
bpy.context.view_layer.update()
